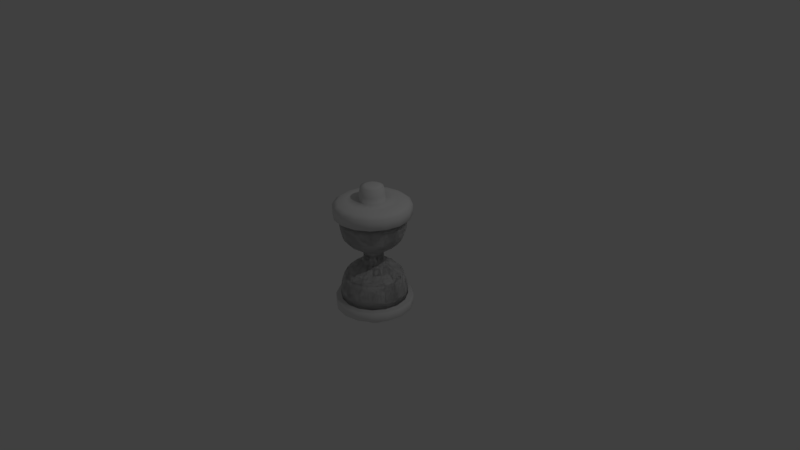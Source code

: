# Source: hourglass.blend  (saved by Blender 2.77.0; exported with 4.5.12 LTS)
import bpy
from mathutils import Matrix  # noqa: F401  (used for matrix-valued properties, if any)

bpy.ops.wm.read_factory_settings(use_empty=True)
scene = bpy.context.scene
scene.name = 'Scene'

# ---- collections
col_collection_1 = bpy.data.collections.new('Collection 1'); scene.collection.children.link(col_collection_1)

# ---- world
world_world = bpy.data.worlds.new('World'); scene.world = world_world
world_world.color = (0.05088, 0.05088, 0.05088)
world_world.use_sun_shadow = False
world_world.sun_shadow_jitter_overblur = 0.0
world_world.cycles.sampling_method = 'MANUAL'

# ---- cameras
cam_camera = bpy.data.cameras.new('Camera')
cam_camera.clip_end = 100.0
cam_camera.lens = 35.0
cam_camera.sensor_width = 32.0
cam_camera.sensor_height = 18.0
cam_camera.ortho_scale = 7.314
cam_camera.dof.focus_distance = 0.0
cam_camera.dof.aperture_fstop = 128.0

# ---- lights
light_lamp = bpy.data.lights.new('Lamp', 'POINT')
light_lamp.transmission_factor = 0.0
light_lamp.cutoff_distance = 30.0
light_lamp.energy = 100.0
light_lamp.shadow_buffer_clip_start = 1.001
light_lamp.shadow_soft_size = 0.1
light_lamp.shadow_maximum_resolution = 0.006
light_lamp.use_absolute_resolution = True

# ---- meshes
me_cylinder_004 = bpy.data.meshes.new('Cylinder.004')
me_cylinder_004.from_pydata([(0.0, 1.0, -1.0), (0.0, 1.0, -0.8172), (0.3827, 0.9239, -1.0), (0.3827, 0.9239, -0.8172), (0.7071, 0.7071, -1.0), (0.7071, 0.7071, -0.8172), (0.9239, 0.3827, -1.0), (0.9239, 0.3827, -0.8172), (1.0, -4.371e-08, -1.0), (1.0, -4.371e-08, -0.8172), (0.9239, -0.3827, -1.0), (0.9239, -0.3827, -0.8172), (0.7071, -0.7071, -1.0), (0.7071, -0.7071, -0.8172), (0.3827, -0.9239, -1.0), (0.3827, -0.9239, -0.8172), (1.51e-07, -1.0, -1.0), (1.51e-07, -1.0, -0.8172), (-0.3827, -0.9239, -1.0), (-0.3827, -0.9239, -0.8172), (-0.7071, -0.7071, -1.0), (-0.7071, -0.7071, -0.8172), (-0.9239, -0.3827, -1.0), (-0.9239, -0.3827, -0.8172), (-1.0, 1.192e-08, -1.0), (-1.0, 1.192e-08, -0.8172), (-0.9239, 0.3827, -1.0), (-0.9239, 0.3827, -0.8172), (-0.7071, 0.7071, -1.0), (-0.7071, 0.7071, -0.8172), (-0.3827, 0.9239, -1.0), (-0.3827, 0.9239, -0.8172), (0.3331, 0.8042, -0.7565), (3.57e-09, 0.8704, -0.7565), (0.6155, 0.6155, -0.7565), (0.8042, 0.3331, -0.7565), (0.8704, -3.626e-08, -0.7565), (0.8042, -0.3331, -0.7565), (0.6155, -0.6155, -0.7565), (0.3331, -0.8042, -0.7565), (1.35e-07, -0.8704, -0.7565), (-0.3331, -0.8042, -0.7565), (-0.6155, -0.6155, -0.7565), (-0.8042, -0.3331, -0.7565), (-0.8704, 1.217e-08, -0.7565), (-0.8042, 0.3331, -0.7565), (-0.6155, 0.6155, -0.7565), (-0.3331, 0.8042, -0.7565), (0.2477, 0.5979, -0.7288), (3.366e-08, 0.6472, -0.7288), (0.4576, 0.4576, -0.7288), (0.5979, 0.2477, -0.7288), (0.6472, -2.505e-08, -0.7288), (0.5979, -0.2477, -0.7288), (0.4576, -0.4576, -0.7288), (0.2477, -0.5979, -0.7288), (1.314e-07, -0.6472, -0.7288), (-0.2477, -0.5979, -0.7288), (-0.4576, -0.4576, -0.7288), (-0.5979, -0.2477, -0.7288), (-0.6472, 1.096e-08, -0.7288), (-0.5979, 0.2477, -0.7288), (-0.4576, 0.4576, -0.7288), (-0.2477, 0.5979, -0.7288), (0.127, 0.3066, -0.7288), (6.673e-08, 0.3318, -0.7288), (0.2346, 0.2346, -0.7288), (0.3066, 0.127, -0.7288), (0.3318, -7.398e-09, -0.7288), (0.3066, -0.127, -0.7288), (0.2346, -0.2346, -0.7288), (0.127, -0.3066, -0.7288), (1.168e-07, -0.3318, -0.7288), (-0.127, -0.3066, -0.7288), (-0.2346, -0.2346, -0.7288), (-0.3066, -0.127, -0.7288), (-0.3318, 1.106e-08, -0.7288), (-0.3066, 0.127, -0.7288), (-0.2346, 0.2346, -0.7288), (-0.127, 0.3066, -0.7288), (0.127, 0.3066, -0.6175), (6.706e-08, 0.3318, -0.6175), (0.2346, 0.2346, -0.6175), (0.3066, 0.127, -0.6175), (0.3318, -7.398e-09, -0.6175), (0.3066, -0.127, -0.6175), (0.2346, -0.2346, -0.6175), (0.127, -0.3066, -0.6175), (1.172e-07, -0.3318, -0.6175), (-0.127, -0.3066, -0.6175), (-0.2346, -0.2346, -0.6175), (-0.3066, -0.127, -0.6175), (-0.3318, 1.106e-08, -0.6175), (-0.3066, 0.127, -0.6175), (-0.2346, 0.2346, -0.6175), (-0.127, 0.3066, -0.6175), (0.1116, 0.2695, -0.4814), (7.888e-08, 0.2917, -0.4814), (0.2063, 0.2063, -0.4814), (0.2695, 0.1116, -0.4814), (0.2917, -5.828e-09, -0.4814), (0.2695, -0.1116, -0.4814), (0.2063, -0.2063, -0.4814), (0.1116, -0.2695, -0.4814), (1.229e-07, -0.2917, -0.4814), (-0.1116, -0.2695, -0.4814), (-0.2063, -0.2063, -0.4814), (-0.2695, -0.1116, -0.4814), (-0.2917, 1.04e-08, -0.4814), (-0.2695, 0.1116, -0.4814), (-0.2063, 0.2063, -0.4814), (-0.1116, 0.2695, -0.4814), (0.06605, 0.1595, -0.4492), (8.759e-08, 0.1726, -0.4492), (0.122, 0.122, -0.4492), (0.1595, 0.06605, -0.4492), (0.1726, 1.876e-09, -0.4492), (0.1595, -0.06605, -0.4492), (0.122, -0.122, -0.4492), (0.06605, -0.1595, -0.4492), (1.137e-07, -0.1726, -0.4492), (-0.06605, -0.1595, -0.4492), (-0.122, -0.122, -0.4492), (-0.1595, -0.06605, -0.4492), (-0.1726, 1.148e-08, -0.4492), (-0.1595, 0.06605, -0.4492), (-0.122, 0.122, -0.4492), (-0.06605, 0.1595, -0.4492)], [], [(0, 1, 3, 2), (2, 3, 5, 4), (4, 5, 7, 6), (6, 7, 9, 8), (8, 9, 11, 10), (10, 11, 13, 12), (12, 13, 15, 14), (14, 15, 17, 16), (16, 17, 19, 18), (18, 19, 21, 20), (20, 21, 23, 22), (22, 23, 25, 24), (24, 25, 27, 26), (26, 27, 29, 28), (19, 17, 40, 41), (28, 29, 31, 30), (30, 31, 1, 0), (0, 2, 4, 6, 8, 10, 12, 14, 16, 18, 20, 22, 24, 26, 28, 30), (34, 32, 48, 50), (23, 21, 42, 43), (11, 9, 36, 37), (15, 13, 38, 39), (7, 5, 34, 35), (29, 27, 45, 46), (1, 31, 47, 33), (3, 1, 33, 32), (21, 19, 41, 42), (25, 23, 43, 44), (13, 11, 37, 38), (17, 15, 39, 40), (5, 3, 32, 34), (9, 7, 35, 36), (27, 25, 44, 45), (31, 29, 46, 47), (58, 57, 73, 74), (40, 39, 55, 56), (39, 38, 54, 55), (45, 44, 60, 61), (32, 33, 49, 48), (38, 37, 53, 54), (44, 43, 59, 60), (43, 42, 58, 59), (37, 36, 52, 53), (42, 41, 57, 58), (33, 47, 63, 49), (47, 46, 62, 63), (36, 35, 51, 52), (35, 34, 50, 51), (41, 40, 56, 57), (46, 45, 61, 62), (64, 65, 81, 80), (49, 63, 79, 65), (63, 62, 78, 79), (52, 51, 67, 68), (51, 50, 66, 67), (57, 56, 72, 73), (62, 61, 77, 78), (50, 48, 64, 66), (56, 55, 71, 72), (55, 54, 70, 71), (61, 60, 76, 77), (48, 49, 65, 64), (54, 53, 69, 70), (60, 59, 75, 76), (59, 58, 74, 75), (53, 52, 68, 69), (94, 93, 109, 110), (70, 69, 85, 86), (76, 75, 91, 92), (75, 74, 90, 91), (69, 68, 84, 85), (74, 73, 89, 90), (65, 79, 95, 81), (79, 78, 94, 95), (68, 67, 83, 84), (67, 66, 82, 83), (73, 72, 88, 89), (78, 77, 93, 94), (66, 64, 80, 82), (72, 71, 87, 88), (71, 70, 86, 87), (77, 76, 92, 93), (101, 100, 116, 117), (82, 80, 96, 98), (88, 87, 103, 104), (87, 86, 102, 103), (93, 92, 108, 109), (80, 81, 97, 96), (86, 85, 101, 102), (92, 91, 107, 108), (91, 90, 106, 107), (85, 84, 100, 101), (90, 89, 105, 106), (81, 95, 111, 97), (95, 94, 110, 111), (84, 83, 99, 100), (83, 82, 98, 99), (89, 88, 104, 105), (112, 113, 127, 126, 125, 124, 123, 122, 121, 120, 119, 118, 117, 116, 115, 114), (106, 105, 121, 122), (97, 111, 127, 113), (111, 110, 126, 127), (100, 99, 115, 116), (99, 98, 114, 115), (105, 104, 120, 121), (110, 109, 125, 126), (98, 96, 112, 114), (104, 103, 119, 120), (103, 102, 118, 119), (109, 108, 124, 125), (96, 97, 113, 112), (102, 101, 117, 118), (108, 107, 123, 124), (107, 106, 122, 123)])
me_cylinder_004.polygons.foreach_set('use_smooth', [True] * 114)
_uv = me_cylinder_004.uv_layers.new(name='UVMap')
_uv.uv.foreach_set('vector', [0.3605, 0.3212, 0.358, 0.3099, 0.3837, 0.3087, 0.3816, 0.3201, 0.3816, 0.3201, 0.3837, 0.3087, 0.4082, 0.3176, 0.4017, 0.3275, 0.4017, 0.3275, 0.4082, 0.3176, 0.4276, 0.3356, 0.4177, 0.3424, 0.4177, 0.3424, 0.4276, 0.3356, 0.4391, 0.3597, 0.4273, 0.3625, 0.4273, 0.3625, 0.4391, 0.3597, 0.441, 0.3864, 0.4292, 0.3846, 0.4292, 0.3846, 0.441, 0.3864, 0.4328, 0.4114, 0.4227, 0.4053, 0.4227, 0.4053, 0.4328, 0.4114, 0.4157, 0.431, 0.4088, 0.4216, 0.4088, 0.4216, 0.4157, 0.431, 0.3926, 0.4424, 0.39, 0.4311, 0.39, 0.4311, 0.3926, 0.4424, 0.3668, 0.4436, 0.3689, 0.4321, 0.3689, 0.4321, 0.3668, 0.4436, 0.3423, 0.4346, 0.3488, 0.4246, 0.3488, 0.4246, 0.3423, 0.4346, 0.3226, 0.4167, 0.3325, 0.4099, 0.3325, 0.4099, 0.3226, 0.4167, 0.3111, 0.3927, 0.3228, 0.39, 0.3228, 0.39, 0.3111, 0.3927, 0.3095, 0.3661, 0.3213, 0.368, 0.3213, 0.368, 0.3095, 0.3661, 0.3178, 0.341, 0.328, 0.3471, 0.3668, 0.4436, 0.3926, 0.4424, 0.3954, 0.4537, 0.365, 0.4552, 0.328, 0.3471, 0.3178, 0.341, 0.3349, 0.3213, 0.3417, 0.3307, 0.3417, 0.3307, 0.3349, 0.3213, 0.358, 0.3099, 0.3605, 0.3212, 0.3605, 0.3212, 0.3816, 0.3201, 0.4017, 0.3275, 0.4177, 0.3424, 0.4273, 0.3625, 0.4292, 0.3846, 0.4227, 0.4053, 0.4088, 0.4216, 0.39, 0.4311, 0.3689, 0.4321, 0.3488, 0.4246, 0.3325, 0.4099, 0.3228, 0.39, 0.3213, 0.368, 0.328, 0.3471, 0.3417, 0.3307, 0.4144, 0.3076, 0.3856, 0.2971, 0.3918, 0.2662, 0.4322, 0.2813, 0.3226, 0.4167, 0.3423, 0.4346, 0.3361, 0.4447, 0.313, 0.4238, 0.441, 0.3864, 0.4391, 0.3597, 0.4507, 0.3568, 0.4528, 0.3879, 0.4157, 0.431, 0.4328, 0.4114, 0.443, 0.4173, 0.4228, 0.4403, 0.4276, 0.3356, 0.4082, 0.3176, 0.4144, 0.3076, 0.4373, 0.3285, 0.3178, 0.341, 0.3095, 0.3661, 0.2977, 0.3645, 0.3076, 0.3351, 0.358, 0.3099, 0.3349, 0.3213, 0.3278, 0.312, 0.3551, 0.2986, 0.3837, 0.3087, 0.358, 0.3099, 0.3551, 0.2986, 0.3856, 0.2971, 0.3423, 0.4346, 0.3668, 0.4436, 0.365, 0.4552, 0.3361, 0.4447, 0.3111, 0.3927, 0.3226, 0.4167, 0.313, 0.4238, 0.2995, 0.3956, 0.4328, 0.4114, 0.441, 0.3864, 0.4528, 0.3879, 0.443, 0.4173, 0.3926, 0.4424, 0.4157, 0.431, 0.4228, 0.4403, 0.3954, 0.4537, 0.4082, 0.3176, 0.3837, 0.3087, 0.3856, 0.2971, 0.4144, 0.3076, 0.4391, 0.3597, 0.4276, 0.3356, 0.4373, 0.3285, 0.4507, 0.3568, 0.3095, 0.3661, 0.3111, 0.3927, 0.2995, 0.3956, 0.2977, 0.3645, 0.3349, 0.3213, 0.3178, 0.341, 0.3076, 0.3351, 0.3278, 0.312, 0.3183, 0.471, 0.3587, 0.4861, 0.3009, 0.7523, 0.1628, 0.6948, 0.3954, 0.4537, 0.4228, 0.4403, 0.4405, 0.4663, 0.4016, 0.4845, 0.4228, 0.4403, 0.443, 0.4173, 0.4695, 0.4345, 0.4405, 0.4663, 0.2977, 0.3645, 0.2995, 0.3956, 0.2682, 0.402, 0.2664, 0.3585, 0.3856, 0.2971, 0.3551, 0.2986, 0.3489, 0.2678, 0.3918, 0.2662, 0.443, 0.4173, 0.4528, 0.3879, 0.4841, 0.3938, 0.4695, 0.4345, 0.2995, 0.3956, 0.313, 0.4238, 0.2865, 0.4415, 0.2682, 0.402, 0.313, 0.4238, 0.3361, 0.4447, 0.3183, 0.471, 0.2865, 0.4415, 0.4528, 0.3879, 0.4507, 0.3568, 0.4821, 0.3504, 0.4841, 0.3938, 0.3361, 0.4447, 0.365, 0.4552, 0.3587, 0.4861, 0.3183, 0.471, 0.3551, 0.2986, 0.3278, 0.312, 0.31, 0.286, 0.3489, 0.2678, 0.3278, 0.312, 0.3076, 0.3351, 0.2811, 0.3178, 0.31, 0.286, 0.4507, 0.3568, 0.4373, 0.3285, 0.4639, 0.3109, 0.4821, 0.3504, 0.4373, 0.3285, 0.4144, 0.3076, 0.4322, 0.2813, 0.4639, 0.3109, 0.365, 0.4552, 0.3954, 0.4537, 0.4016, 0.4845, 0.3587, 0.4861, 0.3076, 0.3351, 0.2977, 0.3645, 0.2664, 0.3585, 0.2811, 0.3178, 0.9, 0.2495, 0.8504, 0.2495, 0.8574, 0.213, 0.8925, 0.213, 0.3489, 0.2678, 0.31, 0.286, 0.1621, 0.05757, 0.3001, 0.0001001, 0.31, 0.286, 0.2811, 0.3178, 0.05683, 0.1635, 0.1621, 0.05757, 0.4821, 0.3504, 0.4639, 0.3109, 0.693, 0.1636, 0.75, 0.3015, 0.4639, 0.3109, 0.4322, 0.2813, 0.5877, 0.05771, 0.693, 0.1636, 0.3587, 0.4861, 0.4016, 0.4845, 0.4506, 0.7523, 0.3009, 0.7523, 0.2811, 0.3178, 0.2664, 0.3585, 0.0001001, 0.3015, 0.05683, 0.1635, 0.4322, 0.2813, 0.3918, 0.2662, 0.4496, 0.0001664, 0.5877, 0.05771, 0.4016, 0.4845, 0.4405, 0.4663, 0.5886, 0.6947, 0.4506, 0.7523, 0.4405, 0.4663, 0.4695, 0.4345, 0.6938, 0.5887, 0.5886, 0.6947, 0.2664, 0.3585, 0.2682, 0.402, 0.0002627, 0.4508, 0.0001001, 0.3015, 0.3918, 0.2662, 0.3489, 0.2678, 0.3001, 0.0001001, 0.4496, 0.0001664, 0.4695, 0.4345, 0.4841, 0.3938, 0.7503, 0.4506, 0.6938, 0.5887, 0.2682, 0.402, 0.2865, 0.4415, 0.05731, 0.5889, 0.0002627, 0.4508, 0.2865, 0.4415, 0.3183, 0.471, 0.1628, 0.6948, 0.05731, 0.5889, 0.4841, 0.3938, 0.4821, 0.3504, 0.75, 0.3015, 0.7503, 0.4506, 0.8003, 0.1745, 0.787, 0.1421, 0.8193, 0.1349, 0.8274, 0.1555, 0.9809, 0.05412, 0.9999, 0.09993, 0.9635, 0.1074, 0.9501, 0.07492, 0.7506, 0.09987, 0.7696, 0.05408, 0.8006, 0.07459, 0.7871, 0.107, 0.7696, 0.05408, 0.8047, 0.01906, 0.8255, 0.04984, 0.8006, 0.07459, 0.9999, 0.09993, 0.9999, 0.1495, 0.9634, 0.1425, 0.9635, 0.1074, 0.8047, 0.01906, 0.8505, 0.0001001, 0.8579, 0.03649, 0.8255, 0.04984, 0.8504, 0.2495, 0.8045, 0.2305, 0.825, 0.1994, 0.8574, 0.213, 0.8045, 0.2305, 0.7695, 0.1953, 0.8003, 0.1745, 0.825, 0.1994, 0.9999, 0.1495, 0.9809, 0.1954, 0.9499, 0.1749, 0.9634, 0.1425, 0.9809, 0.1954, 0.9458, 0.2305, 0.925, 0.1997, 0.9499, 0.1749, 0.8505, 0.0001001, 0.9, 0.0001001, 0.893, 0.03657, 0.8579, 0.03649, 0.7695, 0.1953, 0.7505, 0.1495, 0.787, 0.1421, 0.8003, 0.1745, 0.9458, 0.2305, 0.9, 0.2495, 0.8925, 0.213, 0.925, 0.1997, 0.9, 0.0001001, 0.9458, 0.01907, 0.9254, 0.05006, 0.893, 0.03657, 0.9458, 0.01907, 0.9809, 0.05412, 0.9501, 0.07492, 0.9254, 0.05006, 0.7505, 0.1495, 0.7506, 0.09987, 0.7871, 0.107, 0.787, 0.1421, 0.9311, 0.1146, 0.9307, 0.1368, 0.9076, 0.132, 0.9079, 0.119, 0.925, 0.1997, 0.8925, 0.213, 0.8853, 0.1807, 0.906, 0.1725, 0.893, 0.03657, 0.9254, 0.05006, 0.9076, 0.07801, 0.8873, 0.06919, 0.9254, 0.05006, 0.9501, 0.07492, 0.923, 0.09395, 0.9076, 0.07801, 0.787, 0.1421, 0.7871, 0.107, 0.8197, 0.1127, 0.8193, 0.1349, 0.8925, 0.213, 0.8574, 0.213, 0.8632, 0.1803, 0.8853, 0.1807, 0.9501, 0.07492, 0.9635, 0.1074, 0.9311, 0.1146, 0.923, 0.09395, 0.7871, 0.107, 0.8006, 0.07459, 0.8286, 0.09238, 0.8197, 0.1127, 0.8006, 0.07459, 0.8255, 0.04984, 0.8445, 0.07696, 0.8286, 0.09238, 0.9635, 0.1074, 0.9634, 0.1425, 0.9307, 0.1368, 0.9311, 0.1146, 0.8255, 0.04984, 0.8579, 0.03649, 0.8651, 0.06882, 0.8445, 0.07696, 0.8574, 0.213, 0.825, 0.1994, 0.8428, 0.1715, 0.8632, 0.1803, 0.825, 0.1994, 0.8003, 0.1745, 0.8274, 0.1555, 0.8428, 0.1715, 0.9634, 0.1425, 0.9499, 0.1749, 0.9219, 0.1571, 0.9307, 0.1368, 0.9499, 0.1749, 0.925, 0.1997, 0.906, 0.1725, 0.9219, 0.1571, 0.8579, 0.03649, 0.893, 0.03657, 0.8873, 0.06919, 0.8651, 0.06882, 0.8809, 0.1575, 0.8679, 0.1572, 0.8561, 0.152, 0.8471, 0.1426, 0.8425, 0.1305, 0.8429, 0.1176, 0.8481, 0.1056, 0.8575, 0.09665, 0.8696, 0.09194, 0.8825, 0.09225, 0.8943, 0.09749, 0.9033, 0.1069, 0.9079, 0.119, 0.9076, 0.132, 0.9024, 0.1438, 0.893, 0.1528, 0.8445, 0.07696, 0.8651, 0.06882, 0.8696, 0.09194, 0.8575, 0.09665, 0.8632, 0.1803, 0.8428, 0.1715, 0.8561, 0.152, 0.8679, 0.1572, 0.8428, 0.1715, 0.8274, 0.1555, 0.8471, 0.1426, 0.8561, 0.152, 0.9307, 0.1368, 0.9219, 0.1571, 0.9024, 0.1438, 0.9076, 0.132, 0.9219, 0.1571, 0.906, 0.1725, 0.893, 0.1528, 0.9024, 0.1438, 0.8651, 0.06882, 0.8873, 0.06919, 0.8825, 0.09225, 0.8696, 0.09194, 0.8274, 0.1555, 0.8193, 0.1349, 0.8425, 0.1305, 0.8471, 0.1426, 0.906, 0.1725, 0.8853, 0.1807, 0.8809, 0.1575, 0.893, 0.1528, 0.8873, 0.06919, 0.9076, 0.07801, 0.8943, 0.09749, 0.8825, 0.09225, 0.9076, 0.07801, 0.923, 0.09395, 0.9033, 0.1069, 0.8943, 0.09749, 0.8193, 0.1349, 0.8197, 0.1127, 0.8429, 0.1176, 0.8425, 0.1305, 0.8853, 0.1807, 0.8632, 0.1803, 0.8679, 0.1572, 0.8809, 0.1575, 0.923, 0.09395, 0.9311, 0.1146, 0.9079, 0.119, 0.9033, 0.1069, 0.8197, 0.1127, 0.8286, 0.09238, 0.8481, 0.1056, 0.8429, 0.1176, 0.8286, 0.09238, 0.8445, 0.07696, 0.8575, 0.09665, 0.8481, 0.1056])
me_cylinder_004.use_remesh_preserve_volume = False
me_cylinder_004.use_remesh_preserve_attributes = False
me_cylinder_004.use_mirror_vertex_groups = False
me_cylinder_004.update()
me_cylinder_002 = bpy.data.meshes.new('Cylinder.002')
me_cylinder_002.from_pydata([(-0.3827, 0.9239, 1.0), (-0.4118, 0.9941, -1.648), (-0.7071, 0.7071, 1.0), (-0.7608, 0.7608, -1.648), (-0.9239, 0.3827, 1.0), (-0.9941, 0.4118, -1.648), (-1.0, -4.371e-08, 1.0), (-1.076, -4.767e-08, -1.648), (-0.9239, -0.3827, 1.0), (-0.9941, -0.4118, -1.648), (-0.7071, -0.7071, 1.0), (-0.7608, -0.7608, -1.648), (-0.3827, -0.9239, 1.0), (-0.4118, -0.9941, -1.648), (0.3827, -0.9239, 1.0), (0.4118, -0.9941, -1.648), (0.7071, -0.7071, 1.0), (0.7608, -0.7608, -1.648), (0.9239, -0.3827, 1.0), (0.9941, -0.4118, -1.648), (1.0, 1.192e-08, 1.0), (1.076, 1.22e-08, -1.648), (0.9239, 0.3827, 1.0), (0.9941, 0.4118, -1.648), (0.7071, 0.7071, 1.0), (0.7608, 0.7608, -1.648), (0.3827, 0.9239, 1.0), (0.4118, 0.9941, -1.648), (-1.748e-08, 1.0, 1.0), (2.877e-08, 1.076, -1.648), (0.3827, 0.9239, 1.0), (0.4118, 0.9941, -1.648), (0.7071, 0.7071, 1.0), (0.7608, 0.7608, -1.648), (0.9239, 0.3827, 1.0), (0.9941, 0.4118, -1.648), (1.0, -4.371e-08, 1.0), (1.076, -4.767e-08, -1.648), (0.9239, -0.3827, 1.0), (0.9941, -0.4118, -1.648), (0.7071, -0.7071, 1.0), (0.7608, -0.7608, -1.648), (0.3827, -0.9239, 1.0), (0.4118, -0.9941, -1.648), (-1.748e-08, -1.0, 1.0), (2.877e-08, -1.076, -1.648), (-0.3827, -0.9239, 1.0), (-0.4118, -0.9941, -1.648), (-0.7071, -0.7071, 1.0), (-0.7608, -0.7608, -1.648), (-0.9239, -0.3827, 1.0), (-0.9941, -0.4118, -1.648), (-1.0, 1.192e-08, 1.0), (-1.076, 1.22e-08, -1.648), (-0.9239, 0.3827, 1.0), (-0.9941, 0.4118, -1.648), (-0.7071, 0.7071, 1.0), (-0.7608, 0.7608, -1.648), (-0.3827, 0.9239, 1.0), (-0.4118, 0.9941, -1.648), (-0.4587, 1.107, -2.806), (4.988e-08, 1.199, -2.806), (-0.8476, 0.8476, -2.806), (-1.107, 0.4587, -2.806), (-1.199, -5.31e-08, -2.806), (-1.107, -0.4587, -2.806), (-0.8476, -0.8476, -2.806), (-0.4587, -1.107, -2.806), (4.988e-08, -1.199, -2.806), (0.4587, -1.107, -2.806), (0.8476, -0.8476, -2.806), (1.107, -0.4587, -2.806), (1.199, 1.359e-08, -2.806), (1.107, 0.4587, -2.806), (0.8476, 0.8476, -2.806), (0.4587, 1.107, -2.806), (0.4587, 1.107, -2.806), (0.8476, 0.8476, -2.806), (1.107, 0.4587, -2.806), (1.199, -5.31e-08, -2.806), (1.107, -0.4587, -2.806), (0.8476, -0.8476, -2.806), (0.4587, -1.107, -2.806), (-0.4587, -1.107, -2.806), (-0.8476, -0.8476, -2.806), (-1.107, -0.4587, -2.806), (-1.199, 1.359e-08, -2.806), (-1.107, 0.4587, -2.806), (-0.8476, 0.8476, -2.806), (-0.4587, 1.107, -2.806), (-0.4972, 1.2, -3.446), (6.092e-08, 1.299, -3.446), (-0.9187, 0.9187, -3.446), (-1.2, 0.4972, -3.446), (-1.299, -5.823e-08, -3.446), (-1.2, -0.4972, -3.446), (-0.9187, -0.9187, -3.446), (-0.4972, -1.2, -3.446), (6.092e-08, -1.299, -3.446), (0.4972, -1.2, -3.446), (0.9187, -0.9187, -3.446), (1.2, -0.4972, -3.446), (1.299, 1.406e-08, -3.446), (1.2, 0.4972, -3.446), (0.9187, 0.9187, -3.446), (0.4972, 1.2, -3.446), (0.4972, 1.2, -3.446), (0.9187, 0.9187, -3.446), (1.2, 0.4972, -3.446), (1.299, -5.823e-08, -3.446), (1.2, -0.4972, -3.446), (0.9187, -0.9187, -3.446), (0.4972, -1.2, -3.446), (-0.4972, -1.2, -3.446), (-0.9187, -0.9187, -3.446), (-1.2, -0.4972, -3.446), (-1.299, 1.406e-08, -3.446), (-1.2, 0.4972, -3.446), (-0.9187, 0.9187, -3.446), (-0.4972, 1.2, -3.446), (-0.6294, 1.519, -4.464), (7.853e-08, 1.645, -4.464), (-1.163, 1.163, -4.464), (-1.519, 0.6294, -4.464), (-1.645, -7.513e-08, -4.464), (-1.519, -0.6294, -4.464), (-1.163, -1.163, -4.464), (-0.6294, -1.519, -4.464), (7.853e-08, -1.645, -4.464), (0.6294, -1.519, -4.464), (1.163, -1.163, -4.464), (1.519, -0.6294, -4.464), (1.645, 1.637e-08, -4.464), (1.519, 0.6294, -4.464), (1.163, 1.163, -4.464), (0.6294, 1.519, -4.464), (0.6294, 1.519, -4.464), (1.163, 1.163, -4.464), (1.519, 0.6294, -4.464), (1.645, -7.513e-08, -4.464), (1.519, -0.6294, -4.464), (1.163, -1.163, -4.464), (0.6294, -1.519, -4.464), (-0.6294, -1.519, -4.464), (-1.163, -1.163, -4.464), (-1.519, -0.6294, -4.464), (-1.645, 1.637e-08, -4.464), (-1.519, 0.6294, -4.464), (-1.163, 1.163, -4.464), (-0.6294, 1.519, -4.464), (-0.8554, 2.065, -6.598), (1.296e-07, 2.235, -6.598), (-1.581, 1.581, -6.598), (-2.065, 0.8554, -6.598), (-2.235, -1.064e-07, -6.598), (-2.065, -0.8554, -6.598), (-1.581, -1.581, -6.598), (-0.8554, -2.065, -6.598), (1.296e-07, -2.235, -6.598), (0.8554, -2.065, -6.598), (1.581, -1.581, -6.598), (2.065, -0.8554, -6.598), (2.235, 1.797e-08, -6.598), (2.065, 0.8554, -6.598), (1.581, 1.581, -6.598), (0.8554, 2.065, -6.598), (0.8554, 2.065, -6.598), (1.581, 1.581, -6.598), (2.065, 0.8554, -6.598), (2.235, -1.064e-07, -6.598), (2.065, -0.8554, -6.598), (1.581, -1.581, -6.598), (0.8554, -2.065, -6.598), (-0.8554, -2.065, -6.598), (-1.581, -1.581, -6.598), (-2.065, -0.8554, -6.598), (-2.235, 1.797e-08, -6.598), (-2.065, 0.8554, -6.598), (-1.581, 1.581, -6.598), (-0.8554, 2.065, -6.598), (-1.0, 2.415, -7.895), (1.561e-07, 2.614, -7.895), (-1.848, 1.848, -7.895), (-2.415, 1.0, -7.895), (-2.614, -1.217e-07, -7.895), (-2.415, -1.0, -7.895), (-1.848, -1.848, -7.895), (-1.0, -2.415, -7.895), (1.561e-07, -2.614, -7.895), (1.0, -2.415, -7.895), (1.848, -1.848, -7.895), (2.415, -1.0, -7.895), (2.614, 2.37e-08, -7.895), (2.415, 1.0, -7.895), (1.848, 1.848, -7.895), (1.0, 2.415, -7.895), (1.0, 2.415, -7.895), (1.848, 1.848, -7.895), (2.415, 1.0, -7.895), (2.614, -1.217e-07, -7.895), (2.415, -1.0, -7.895), (1.848, -1.848, -7.895), (1.0, -2.415, -7.895), (-1.0, -2.415, -7.895), (-1.848, -1.848, -7.895), (-2.415, -1.0, -7.895), (-2.614, 2.37e-08, -7.895), (-2.415, 1.0, -7.895), (-1.848, 1.848, -7.895), (-1.0, 2.415, -7.895), (-1.17, 2.825, -10.57), (2.117e-07, 3.058, -10.57), (-2.162, 2.162, -10.57), (-2.825, 1.17, -10.57), (-3.058, -1.451e-07, -10.57), (-2.825, -1.17, -10.57), (-2.162, -2.162, -10.57), (-1.17, -2.825, -10.57), (2.117e-07, -3.058, -10.57), (1.17, -2.825, -10.57), (2.162, -2.162, -10.57), (2.825, -1.17, -10.57), (3.058, 2.503e-08, -10.57), (2.825, 1.17, -10.57), (2.162, 2.162, -10.57), (1.17, 2.825, -10.57), (1.17, 2.825, -10.57), (2.162, 2.162, -10.57), (2.825, 1.17, -10.57), (3.058, -1.451e-07, -10.57), (2.825, -1.17, -10.57), (2.162, -2.162, -10.57), (1.17, -2.825, -10.57), (-1.17, -2.825, -10.57), (-2.162, -2.162, -10.57), (-2.825, -1.17, -10.57), (-3.058, 2.503e-08, -10.57), (-2.825, 1.17, -10.57), (-2.162, 2.162, -10.57), (-1.17, 2.825, -10.57), (-1.246, 3.009, -13.37), (2.586e-07, 3.257, -13.37), (-2.303, 2.303, -13.37), (-3.009, 1.246, -13.37), (-3.257, -1.571e-07, -13.37), (-3.009, -1.246, -13.37), (-2.303, -2.303, -13.37), (-1.246, -3.009, -13.37), (2.586e-07, -3.257, -13.37), (1.246, -3.009, -13.37), (2.303, -2.303, -13.37), (3.009, -1.246, -13.37), (3.257, 2.407e-08, -13.37), (3.009, 1.246, -13.37), (2.303, 2.303, -13.37), (1.246, 3.009, -13.37), (1.246, 3.009, -13.37), (2.303, 2.303, -13.37), (3.009, 1.246, -13.37), (3.257, -1.571e-07, -13.37), (3.009, -1.246, -13.37), (2.303, -2.303, -13.37), (1.246, -3.009, -13.37), (-1.246, -3.009, -13.37), (-2.303, -2.303, -13.37), (-3.009, -1.246, -13.37), (-3.257, 2.407e-08, -13.37), (-3.009, 1.246, -13.37), (-2.303, 2.303, -13.37), (-1.246, 3.009, -13.37), (-1.298, 3.135, -16.33), (3.191e-07, 3.393, -16.33), (-2.399, 2.399, -16.33), (-3.135, 1.298, -16.33), (-3.393, -1.65e-07, -16.33), (-3.135, -1.298, -16.33), (-2.399, -2.399, -16.33), (-1.298, -3.135, -16.33), (3.191e-07, -3.393, -16.33), (1.298, -3.135, -16.33), (2.399, -2.399, -16.33), (3.135, -1.298, -16.33), (3.393, 2.375e-08, -16.33), (3.135, 1.298, -16.33), (2.399, 2.399, -16.33), (1.298, 3.135, -16.33), (1.298, 3.135, -16.33), (2.399, 2.399, -16.33), (3.135, 1.298, -16.33), (3.393, -1.65e-07, -16.33), (3.135, -1.298, -16.33), (2.399, -2.399, -16.33), (1.298, -3.135, -16.33), (-1.298, -3.135, -16.33), (-2.399, -2.399, -16.33), (-3.135, -1.298, -16.33), (-3.393, 2.375e-08, -16.33), (-3.135, 1.298, -16.33), (-2.399, 2.399, -16.33), (-1.298, 3.135, -16.33), (-1.332, 3.216, -19.01), (3.709e-07, 3.481, -19.01), (-2.461, 2.461, -19.01), (-3.216, 1.332, -19.01), (-3.481, -1.705e-07, -19.01), (-3.216, -1.332, -19.01), (-2.461, -2.461, -19.01), (-1.332, -3.216, -19.01), (3.709e-07, -3.481, -19.01), (1.332, -3.216, -19.01), (2.461, -2.461, -19.01), (3.216, -1.332, -19.01), (3.481, 2.313e-08, -19.01), (3.216, 1.332, -19.01), (2.461, 2.461, -19.01), (1.332, 3.216, -19.01), (1.332, 3.216, -19.01), (2.461, 2.461, -19.01), (3.216, 1.332, -19.01), (3.481, -1.705e-07, -19.01), (3.216, -1.332, -19.01), (2.461, -2.461, -19.01), (1.332, -3.216, -19.01), (-1.332, -3.216, -19.01), (-2.461, -2.461, -19.01), (-3.216, -1.332, -19.01), (-3.481, 2.313e-08, -19.01), (-3.216, 1.332, -19.01), (-2.461, 2.461, -19.01), (-1.332, 3.216, -19.01), (-1.332, 3.216, -22.55), (4.341e-07, 3.481, -22.55), (-2.461, 2.461, -22.55), (-3.216, 1.332, -22.55), (-3.481, -1.705e-07, -22.55), (-3.216, -1.332, -22.55), (-2.461, -2.461, -22.55), (-1.332, -3.216, -22.55), (4.341e-07, -3.481, -22.55), (1.332, -3.216, -22.55), (2.461, -2.461, -22.55), (3.216, -1.332, -22.55), (3.481, 2.313e-08, -22.55), (3.216, 1.332, -22.55), (2.461, 2.461, -22.55), (1.332, 3.216, -22.55), (1.332, 3.216, -22.55), (2.461, 2.461, -22.55), (3.216, 1.332, -22.55), (3.481, -1.705e-07, -22.55), (3.216, -1.332, -22.55), (2.461, -2.461, -22.55), (1.332, -3.216, -22.55), (-1.332, -3.216, -22.55), (-2.461, -2.461, -22.55), (-3.216, -1.332, -22.55), (-3.481, 2.313e-08, -22.55), (-3.216, 1.332, -22.55), (-2.461, 2.461, -22.55), (-1.332, 3.216, -22.55), (0.3827, 0.9239, -1.0), (0.4118, 0.9941, 1.648), (0.7071, 0.7071, -1.0), (0.7608, 0.7608, 1.648), (0.9239, 0.3827, -1.0), (0.9941, 0.4118, 1.648), (1.0, -4.371e-08, -1.0), (1.076, -4.767e-08, 1.648), (0.9239, -0.3827, -1.0), (0.9941, -0.4118, 1.648), (0.7071, -0.7071, -1.0), (0.7608, -0.7608, 1.648), (0.3827, -0.9239, -1.0), (0.4118, -0.9941, 1.648), (-0.3827, -0.9239, -1.0), (-0.4118, -0.9941, 1.648), (-0.7071, -0.7071, -1.0), (-0.7608, -0.7608, 1.648), (-0.9239, -0.3827, -1.0), (-0.9941, -0.4118, 1.648), (-1.0, 1.192e-08, -1.0), (-1.076, 1.22e-08, 1.648), (-0.9239, 0.3827, -1.0), (-0.9941, 0.4118, 1.648), (-0.7071, 0.7071, -1.0), (-0.7608, 0.7608, 1.648), (-0.3827, 0.9239, -1.0), (-0.4118, 0.9941, 1.648), (0.0, 1.0, -1.0), (3.836e-11, 1.076, 1.648), (-0.3827, 0.9239, -1.0), (-0.4118, 0.9941, 1.648), (-0.7071, 0.7071, -1.0), (-0.7608, 0.7608, 1.648), (-0.9239, 0.3827, -1.0), (-0.9941, 0.4118, 1.648), (-1.0, -4.371e-08, -1.0), (-1.076, -4.767e-08, 1.648), (-0.9239, -0.3827, -1.0), (-0.9941, -0.4118, 1.648), (-0.7071, -0.7071, -1.0), (-0.7608, -0.7608, 1.648), (-0.3827, -0.9239, -1.0), (-0.4118, -0.9941, 1.648), (0.0, -1.0, -1.0), (3.836e-11, -1.076, 1.648), (0.3827, -0.9239, -1.0), (0.4118, -0.9941, 1.648), (0.7071, -0.7071, -1.0), (0.7608, -0.7608, 1.648), (0.9239, -0.3827, -1.0), (0.9941, -0.4118, 1.648), (1.0, 1.192e-08, -1.0), (1.076, 1.22e-08, 1.648), (0.9239, 0.3827, -1.0), (0.9941, 0.4118, 1.648), (0.7071, 0.7071, -1.0), (0.7608, 0.7608, 1.648), (0.3827, 0.9239, -1.0), (0.4118, 0.9941, 1.648), (0.4587, 1.107, 2.806), (-8.18e-10, 1.199, 2.806), (0.8476, 0.8476, 2.806), (1.107, 0.4587, 2.806), (1.199, -5.31e-08, 2.806), (1.107, -0.4587, 2.806), (0.8476, -0.8476, 2.806), (0.4587, -1.107, 2.806), (-8.18e-10, -1.199, 2.806), (-0.4587, -1.107, 2.806), (-0.8476, -0.8476, 2.806), (-1.107, -0.4587, 2.806), (-1.199, 1.359e-08, 2.806), (-1.107, 0.4587, 2.806), (-0.8476, 0.8476, 2.806), (-0.4587, 1.107, 2.806), (-0.4587, 1.107, 2.806), (-0.8476, 0.8476, 2.806), (-1.107, 0.4587, 2.806), (-1.199, -5.31e-08, 2.806), (-1.107, -0.4587, 2.806), (-0.8476, -0.8476, 2.806), (-0.4587, -1.107, 2.806), (0.4587, -1.107, 2.806), (0.8476, -0.8476, 2.806), (1.107, -0.4587, 2.806), (1.199, 1.359e-08, 2.806), (1.107, 0.4587, 2.806), (0.8476, 0.8476, 2.806), (0.4587, 1.107, 2.806), (0.4972, 1.2, 3.446), (-6.721e-10, 1.299, 3.446), (0.9187, 0.9187, 3.446), (1.2, 0.4972, 3.446), (1.299, -5.823e-08, 3.446), (1.2, -0.4972, 3.446), (0.9187, -0.9187, 3.446), (0.4972, -1.2, 3.446), (-6.721e-10, -1.299, 3.446), (-0.4972, -1.2, 3.446), (-0.9187, -0.9187, 3.446), (-1.2, -0.4972, 3.446), (-1.299, 1.406e-08, 3.446), (-1.2, 0.4972, 3.446), (-0.9187, 0.9187, 3.446), (-0.4972, 1.2, 3.446), (-0.4972, 1.2, 3.446), (-0.9187, 0.9187, 3.446), (-1.2, 0.4972, 3.446), (-1.299, -5.823e-08, 3.446), (-1.2, -0.4972, 3.446), (-0.9187, -0.9187, 3.446), (-0.4972, -1.2, 3.446), (0.4972, -1.2, 3.446), (0.9187, -0.9187, 3.446), (1.2, -0.4972, 3.446), (1.299, 1.406e-08, 3.446), (1.2, 0.4972, 3.446), (0.9187, 0.9187, 3.446), (0.4972, 1.2, 3.446), (0.6294, 1.519, 4.464), (-4.802e-10, 1.645, 4.464), (1.163, 1.163, 4.464), (1.519, 0.6294, 4.464), (1.645, -7.513e-08, 4.464), (1.519, -0.6294, 4.464), (1.163, -1.163, 4.464), (0.6294, -1.519, 4.464), (-4.802e-10, -1.645, 4.464), (-0.6294, -1.519, 4.464), (-1.163, -1.163, 4.464), (-1.519, -0.6294, 4.464), (-1.645, 1.637e-08, 4.464), (-1.519, 0.6294, 4.464), (-1.163, 1.163, 4.464), (-0.6294, 1.519, 4.464), (-0.6294, 1.519, 4.464), (-1.163, 1.163, 4.464), (-1.519, 0.6294, 4.464), (-1.645, -7.513e-08, 4.464), (-1.519, -0.6294, 4.464), (-1.163, -1.163, 4.464), (-0.6294, -1.519, 4.464), (0.6294, -1.519, 4.464), (1.163, -1.163, 4.464), (1.519, -0.6294, 4.464), (1.645, 1.637e-08, 4.464), (1.519, 0.6294, 4.464), (1.163, 1.163, 4.464), (0.6294, 1.519, 4.464), (0.8554, 2.065, 6.598), (-1.429e-08, 2.235, 6.598), (1.581, 1.581, 6.598), (2.065, 0.8554, 6.598), (2.235, -1.064e-07, 6.598), (2.065, -0.8554, 6.598), (1.581, -1.581, 6.598), (0.8554, -2.065, 6.598), (-1.429e-08, -2.235, 6.598), (-0.8554, -2.065, 6.598), (-1.581, -1.581, 6.598), (-2.065, -0.8554, 6.598), (-2.235, 1.797e-08, 6.598), (-2.065, 0.8554, 6.598), (-1.581, 1.581, 6.598), (-0.8554, 2.065, 6.598), (-0.8554, 2.065, 6.598), (-1.581, 1.581, 6.598), (-2.065, 0.8554, 6.598), (-2.235, -1.064e-07, 6.598), (-2.065, -0.8554, 6.598), (-1.581, -1.581, 6.598), (-0.8554, -2.065, 6.598), (0.8554, -2.065, 6.598), (1.581, -1.581, 6.598), (2.065, -0.8554, 6.598), (2.235, 1.797e-08, 6.598), (2.065, 0.8554, 6.598), (1.581, 1.581, 6.598), (0.8554, 2.065, 6.598), (1.0, 2.415, 7.895), (-1.809e-08, 2.614, 7.895), (1.848, 1.848, 7.895), (2.415, 1.0, 7.895), (2.614, -1.217e-07, 7.895), (2.415, -1.0, 7.895), (1.848, -1.848, 7.895), (1.0, -2.415, 7.895), (-1.809e-08, -2.614, 7.895), (-1.0, -2.415, 7.895), (-1.848, -1.848, 7.895), (-2.415, -1.0, 7.895), (-2.614, 2.37e-08, 7.895), (-2.415, 1.0, 7.895), (-1.848, 1.848, 7.895), (-1.0, 2.415, 7.895), (-1.0, 2.415, 7.895), (-1.848, 1.848, 7.895), (-2.415, 1.0, 7.895), (-2.614, -1.217e-07, 7.895), (-2.415, -1.0, 7.895), (-1.848, -1.848, 7.895), (-1.0, -2.415, 7.895), (1.0, -2.415, 7.895), (1.848, -1.848, 7.895), (2.415, -1.0, 7.895), (2.614, 2.37e-08, 7.895), (2.415, 1.0, 7.895), (1.848, 1.848, 7.895), (1.0, 2.415, 7.895), (1.17, 2.825, 10.57), (-2.699e-08, 3.058, 10.57), (2.162, 2.162, 10.57), (2.825, 1.17, 10.57), (3.058, -1.451e-07, 10.57), (2.825, -1.17, 10.57), (2.162, -2.162, 10.57), (1.17, -2.825, 10.57), (-2.699e-08, -3.058, 10.57), (-1.17, -2.825, 10.57), (-2.162, -2.162, 10.57), (-2.825, -1.17, 10.57), (-3.058, 2.503e-08, 10.57), (-2.825, 1.17, 10.57), (-2.162, 2.162, 10.57), (-1.17, 2.825, 10.57), (-1.17, 2.825, 10.57), (-2.162, 2.162, 10.57), (-2.825, 1.17, 10.57), (-3.058, -1.451e-07, 10.57), (-2.825, -1.17, 10.57), (-2.162, -2.162, 10.57), (-1.17, -2.825, 10.57), (1.17, -2.825, 10.57), (2.162, -2.162, 10.57), (2.825, -1.17, 10.57), (3.058, 2.503e-08, 10.57), (2.825, 1.17, 10.57), (2.162, 2.162, 10.57), (1.17, 2.825, 10.57), (1.246, 3.009, 13.37), (-2.482e-08, 3.257, 13.37), (2.303, 2.303, 13.37), (3.009, 1.246, 13.37), (3.257, -1.571e-07, 13.37), (3.009, -1.246, 13.37), (2.303, -2.303, 13.37), (1.246, -3.009, 13.37), (-2.482e-08, -3.257, 13.37), (-1.246, -3.009, 13.37), (-2.303, -2.303, 13.37), (-3.009, -1.246, 13.37), (-3.257, 2.407e-08, 13.37), (-3.009, 1.246, 13.37), (-2.303, 2.303, 13.37), (-1.246, 3.009, 13.37), (-1.246, 3.009, 13.37), (-2.303, 2.303, 13.37), (-3.009, 1.246, 13.37), (-3.257, -1.571e-07, 13.37), (-3.009, -1.246, 13.37), (-2.303, -2.303, 13.37), (-1.246, -3.009, 13.37), (1.246, -3.009, 13.37), (2.303, -2.303, 13.37), (3.009, -1.246, 13.37), (3.257, 2.407e-08, 13.37), (3.009, 1.246, 13.37), (2.303, 2.303, 13.37), (1.246, 3.009, 13.37), (1.298, 3.135, 16.33), (-3.347e-08, 3.393, 16.33), (2.399, 2.399, 16.33), (3.135, 1.298, 16.33), (3.393, -1.65e-07, 16.33), (3.135, -1.298, 16.33), (2.399, -2.399, 16.33), (1.298, -3.135, 16.33), (-3.347e-08, -3.393, 16.33), (-1.298, -3.135, 16.33), (-2.399, -2.399, 16.33), (-3.135, -1.298, 16.33), (-3.393, 2.375e-08, 16.33), (-3.135, 1.298, 16.33), (-2.399, 2.399, 16.33), (-1.298, 3.135, 16.33), (-1.298, 3.135, 16.33), (-2.399, 2.399, 16.33), (-3.135, 1.298, 16.33), (-3.393, -1.65e-07, 16.33), (-3.135, -1.298, 16.33), (-2.399, -2.399, 16.33), (-1.298, -3.135, 16.33), (1.298, -3.135, 16.33), (2.399, -2.399, 16.33), (3.135, -1.298, 16.33), (3.393, 2.375e-08, 16.33), (3.135, 1.298, 16.33), (2.399, 2.399, 16.33), (1.298, 3.135, 16.33), (1.332, 3.216, 19.01), (-3.843e-08, 3.481, 19.01), (2.461, 2.461, 19.01), (3.216, 1.332, 19.01), (3.481, -1.705e-07, 19.01), (3.216, -1.332, 19.01), (2.461, -2.461, 19.01), (1.332, -3.216, 19.01), (-3.843e-08, -3.481, 19.01), (-1.332, -3.216, 19.01), (-2.461, -2.461, 19.01), (-3.216, -1.332, 19.01), (-3.481, 2.313e-08, 19.01), (-3.216, 1.332, 19.01), (-2.461, 2.461, 19.01), (-1.332, 3.216, 19.01), (-1.332, 3.216, 19.01), (-2.461, 2.461, 19.01), (-3.216, 1.332, 19.01), (-3.481, -1.705e-07, 19.01), (-3.216, -1.332, 19.01), (-2.461, -2.461, 19.01), (-1.332, -3.216, 19.01), (1.332, -3.216, 19.01), (2.461, -2.461, 19.01), (3.216, -1.332, 19.01), (3.481, 2.313e-08, 19.01), (3.216, 1.332, 19.01), (2.461, 2.461, 19.01), (1.332, 3.216, 19.01), (1.332, 3.216, 22.55), (-3.991e-08, 3.481, 22.55), (2.461, 2.461, 22.55), (3.216, 1.332, 22.55), (3.481, -1.705e-07, 22.55), (3.216, -1.332, 22.55), (2.461, -2.461, 22.55), (1.332, -3.216, 22.55), (-3.991e-08, -3.481, 22.55), (-1.332, -3.216, 22.55), (-2.461, -2.461, 22.55), (-3.216, -1.332, 22.55), (-3.481, 2.313e-08, 22.55), (-3.216, 1.332, 22.55), (-2.461, 2.461, 22.55), (-1.332, 3.216, 22.55), (-1.332, 3.216, 22.55), (-2.461, 2.461, 22.55), (-3.216, 1.332, 22.55), (-3.481, -1.705e-07, 22.55), (-3.216, -1.332, 22.55), (-2.461, -2.461, 22.55), (-1.332, -3.216, 22.55), (1.332, -3.216, 22.55), (2.461, -2.461, 22.55), (3.216, -1.332, 22.55), (3.481, 2.313e-08, 22.55), (3.216, 1.332, 22.55), (2.461, 2.461, 22.55), (1.332, 3.216, 22.55)], [], [(28, 29, 1, 0), (0, 1, 3, 2), (2, 3, 5, 4), (4, 5, 7, 6), (6, 7, 9, 8), (8, 9, 11, 10), (10, 11, 13, 12), (12, 13, 45, 44), (44, 45, 15, 14), (14, 15, 17, 16), (16, 17, 19, 18), (18, 19, 21, 20), (20, 21, 23, 22), (22, 23, 25, 24), (21, 19, 71, 72), (24, 25, 27, 26), (26, 27, 29, 28), (28, 30, 31, 29), (30, 32, 33, 31), (32, 34, 35, 33), (34, 36, 37, 35), (36, 38, 39, 37), (38, 40, 41, 39), (40, 42, 43, 41), (42, 44, 45, 43), (44, 46, 47, 45), (46, 48, 49, 47), (48, 50, 51, 49), (50, 52, 53, 51), (52, 54, 55, 53), (54, 56, 57, 55), (27, 25, 74, 75), (56, 58, 59, 57), (58, 28, 29, 59), (81, 82, 112, 111), (89, 61, 91, 119), (13, 11, 66, 67), (23, 21, 72, 73), (7, 5, 63, 64), (17, 15, 69, 70), (9, 7, 64, 65), (3, 1, 60, 62), (55, 57, 88, 87), (57, 59, 89, 88), (45, 47, 83, 68), (51, 53, 86, 85), (41, 43, 82, 81), (43, 45, 68, 82), (37, 39, 80, 79), (31, 33, 77, 76), (29, 27, 75, 61), (19, 17, 70, 71), (45, 13, 67, 68), (25, 23, 73, 74), (5, 3, 62, 63), (15, 45, 68, 69), (11, 9, 65, 66), (59, 29, 61, 89), (53, 55, 87, 86), (47, 49, 84, 83), (49, 51, 85, 84), (33, 35, 78, 77), (39, 41, 81, 80), (29, 31, 76, 61), (35, 37, 79, 78), (1, 29, 61, 60), (115, 116, 146, 145), (93, 92, 122, 123), (74, 73, 103, 104), (61, 76, 106, 91), (68, 67, 97, 98), (76, 77, 107, 106), (84, 85, 115, 114), (72, 71, 101, 102), (63, 62, 92, 93), (79, 80, 110, 109), (88, 89, 119, 118), (80, 81, 111, 110), (67, 66, 96, 97), (68, 83, 113, 98), (61, 75, 105, 91), (60, 61, 91, 90), (83, 84, 114, 113), (86, 87, 117, 116), (62, 60, 90, 92), (78, 79, 109, 108), (71, 70, 100, 101), (65, 64, 94, 95), (87, 88, 118, 117), (66, 65, 95, 96), (82, 68, 98, 112), (75, 74, 104, 105), (69, 68, 98, 99), (77, 78, 108, 107), (70, 69, 99, 100), (85, 86, 116, 115), (73, 72, 102, 103), (64, 63, 93, 94), (134, 133, 163, 164), (149, 121, 151, 179), (118, 119, 149, 148), (103, 102, 132, 133), (94, 93, 123, 124), (110, 111, 141, 140), (97, 96, 126, 127), (119, 91, 121, 149), (98, 97, 127, 128), (113, 114, 144, 143), (91, 106, 136, 121), (92, 90, 120, 122), (101, 100, 130, 131), (117, 118, 148, 147), (109, 110, 140, 139), (102, 101, 131, 132), (105, 104, 134, 135), (96, 95, 125, 126), (98, 113, 143, 128), (91, 105, 135, 121), (90, 91, 121, 120), (107, 108, 138, 137), (100, 99, 129, 130), (116, 117, 147, 146), (108, 109, 139, 138), (111, 112, 142, 141), (104, 103, 133, 134), (95, 94, 124, 125), (112, 98, 128, 142), (106, 107, 137, 136), (99, 98, 128, 129), (114, 115, 145, 144), (159, 158, 188, 189), (172, 158, 188, 202), (141, 142, 172, 171), (128, 127, 157, 158), (121, 136, 166, 151), (144, 145, 175, 174), (136, 137, 167, 166), (123, 122, 152, 153), (139, 140, 170, 169), (132, 131, 161, 162), (148, 149, 179, 178), (140, 141, 171, 170), (127, 126, 156, 157), (128, 143, 173, 158), (121, 135, 165, 151), (120, 121, 151, 150), (143, 144, 174, 173), (146, 147, 177, 176), (122, 120, 150, 152), (138, 139, 169, 168), (131, 130, 160, 161), (125, 124, 154, 155), (147, 148, 178, 177), (142, 128, 158, 172), (135, 134, 164, 165), (126, 125, 155, 156), (129, 128, 158, 159), (137, 138, 168, 167), (130, 129, 159, 160), (145, 146, 176, 175), (133, 132, 162, 163), (124, 123, 153, 154), (205, 206, 236, 235), (190, 189, 219, 220), (174, 175, 205, 204), (166, 167, 197, 196), (153, 152, 182, 183), (175, 176, 206, 205), (178, 179, 209, 208), (154, 153, 183, 184), (170, 171, 201, 200), (163, 162, 192, 193), (157, 156, 186, 187), (179, 151, 181, 209), (158, 157, 187, 188), (173, 174, 204, 203), (151, 166, 196, 181), (152, 150, 180, 182), (161, 160, 190, 191), (177, 178, 208, 207), (169, 170, 200, 199), (162, 161, 191, 192), (165, 164, 194, 195), (156, 155, 185, 186), (158, 173, 203, 188), (151, 165, 195, 181), (167, 168, 198, 197), (160, 159, 189, 190), (150, 151, 181, 180), (176, 177, 207, 206), (168, 169, 199, 198), (164, 163, 193, 194), (155, 154, 184, 185), (171, 172, 202, 201), (231, 232, 262, 261), (215, 214, 244, 245), (197, 198, 228, 227), (184, 183, 213, 214), (193, 192, 222, 223), (209, 181, 211, 239), (201, 202, 232, 231), (194, 193, 223, 224), (188, 187, 217, 218), (181, 196, 226, 211), (204, 205, 235, 234), (196, 197, 227, 226), (183, 182, 212, 213), (199, 200, 230, 229), (192, 191, 221, 222), (208, 209, 239, 238), (200, 201, 231, 230), (188, 203, 233, 218), (181, 195, 225, 211), (187, 186, 216, 217), (180, 181, 211, 210), (203, 204, 234, 233), (206, 207, 237, 236), (198, 199, 229, 228), (191, 190, 220, 221), (182, 180, 210, 212), (185, 184, 214, 215), (207, 208, 238, 237), (195, 194, 224, 225), (186, 185, 215, 216), (202, 188, 218, 232), (189, 188, 218, 219), (265, 266, 296, 295), (250, 249, 279, 280), (224, 223, 253, 254), (232, 218, 248, 262), (219, 218, 248, 249), (234, 235, 265, 264), (226, 227, 257, 256), (213, 212, 242, 243), (235, 236, 266, 265), (238, 239, 269, 268), (214, 213, 243, 244), (230, 231, 261, 260), (223, 222, 252, 253), (217, 216, 246, 247), (239, 211, 241, 269), (233, 234, 264, 263), (211, 226, 256, 241), (218, 217, 247, 248), (221, 220, 250, 251), (212, 210, 240, 242), (237, 238, 268, 267), (229, 230, 260, 259), (222, 221, 251, 252), (225, 224, 254, 255), (216, 215, 245, 246), (211, 225, 255, 241), (218, 233, 263, 248), (220, 219, 249, 250), (210, 211, 241, 240), (227, 228, 258, 257), (236, 237, 267, 266), (228, 229, 259, 258), (288, 289, 319, 318), (296, 297, 327, 326), (257, 258, 288, 287), (244, 243, 273, 274), (253, 252, 282, 283), (269, 241, 271, 299), (261, 262, 292, 291), (254, 253, 283, 284), (241, 256, 286, 271), (248, 247, 277, 278), (264, 265, 295, 294), (256, 257, 287, 286), (259, 260, 290, 289), (252, 251, 281, 282), (243, 242, 272, 273), (268, 269, 299, 298), (260, 261, 291, 290), (241, 255, 285, 271), (247, 246, 276, 277), (248, 263, 293, 278), (240, 241, 271, 270), (263, 264, 294, 293), (266, 267, 297, 296), (251, 250, 280, 281), (242, 240, 270, 272), (258, 259, 289, 288), (245, 244, 274, 275), (267, 268, 298, 297), (246, 245, 275, 276), (262, 248, 278, 292), (255, 254, 284, 285), (249, 248, 278, 279), (306, 305, 335, 336), (327, 328, 358, 357), (275, 274, 304, 305), (291, 292, 322, 321), (284, 283, 313, 314), (292, 278, 308, 322), (294, 295, 325, 324), (286, 287, 317, 316), (279, 278, 308, 309), (273, 272, 302, 303), (295, 296, 326, 325), (298, 299, 329, 328), (290, 291, 321, 320), (283, 282, 312, 313), (274, 273, 303, 304), (277, 276, 306, 307), (299, 271, 301, 329), (271, 286, 316, 301), (278, 277, 307, 308), (293, 294, 324, 323), (281, 280, 310, 311), (272, 270, 300, 302), (297, 298, 328, 327), (282, 281, 311, 312), (289, 290, 320, 319), (276, 275, 305, 306), (285, 284, 314, 315), (271, 285, 315, 301), (278, 293, 323, 308), (280, 279, 309, 310), (270, 271, 301, 300), (287, 288, 318, 317), (330, 331, 345, 344, 343, 342, 341, 340, 339, 338, 337, 336, 335, 334, 333, 332), (346, 347, 348, 349, 350, 351, 352, 338, 353, 354, 355, 356, 357, 358, 359, 331), (322, 308, 338, 352), (315, 314, 344, 345), (309, 308, 338, 339), (325, 326, 356, 355), (317, 318, 348, 347), (310, 309, 339, 340), (313, 312, 342, 343), (304, 303, 333, 334), (329, 301, 331, 359), (321, 322, 352, 351), (314, 313, 343, 344), (301, 316, 346, 331), (308, 307, 337, 338), (316, 317, 347, 346), (324, 325, 355, 354), (312, 311, 341, 342), (303, 302, 332, 333), (319, 320, 350, 349), (328, 329, 359, 358), (320, 321, 351, 350), (307, 306, 336, 337), (308, 323, 353, 338), (301, 315, 345, 331), (300, 301, 331, 330), (323, 324, 354, 353), (326, 327, 357, 356), (311, 310, 340, 341), (302, 300, 330, 332), (318, 319, 349, 348), (305, 304, 334, 335), (388, 389, 361, 360), (360, 361, 363, 362), (362, 363, 365, 364), (364, 365, 367, 366), (366, 367, 369, 368), (368, 369, 371, 370), (370, 371, 373, 372), (372, 373, 405, 404), (404, 405, 375, 374), (374, 375, 377, 376), (376, 377, 379, 378), (378, 379, 381, 380), (380, 381, 383, 382), (382, 383, 385, 384), (381, 379, 431, 432), (384, 385, 387, 386), (386, 387, 389, 388), (388, 390, 391, 389), (390, 392, 393, 391), (392, 394, 395, 393), (394, 396, 397, 395), (396, 398, 399, 397), (398, 400, 401, 399), (400, 402, 403, 401), (402, 404, 405, 403), (404, 406, 407, 405), (406, 408, 409, 407), (408, 410, 411, 409), (410, 412, 413, 411), (412, 414, 415, 413), (414, 416, 417, 415), (387, 385, 434, 435), (416, 418, 419, 417), (418, 388, 389, 419), (441, 442, 472, 471), (449, 421, 451, 479), (373, 371, 426, 427), (383, 381, 432, 433), (367, 365, 423, 424), (377, 375, 429, 430), (369, 367, 424, 425), (363, 361, 420, 422), (415, 417, 448, 447), (417, 419, 449, 448), (405, 407, 443, 428), (411, 413, 446, 445), (401, 403, 442, 441), (403, 405, 428, 442), (397, 399, 440, 439), (391, 393, 437, 436), (389, 387, 435, 421), (379, 377, 430, 431), (405, 373, 427, 428), (385, 383, 433, 434), (365, 363, 422, 423), (375, 405, 428, 429), (371, 369, 425, 426), (419, 389, 421, 449), (413, 415, 447, 446), (407, 409, 444, 443), (409, 411, 445, 444), (393, 395, 438, 437), (399, 401, 441, 440), (389, 391, 436, 421), (395, 397, 439, 438), (361, 389, 421, 420), (475, 476, 506, 505), (453, 452, 482, 483), (434, 433, 463, 464), (421, 436, 466, 451), (428, 427, 457, 458), (436, 437, 467, 466), (444, 445, 475, 474), (432, 431, 461, 462), (423, 422, 452, 453), (439, 440, 470, 469), (448, 449, 479, 478), (440, 441, 471, 470), (427, 426, 456, 457), (428, 443, 473, 458), (421, 435, 465, 451), (420, 421, 451, 450), (443, 444, 474, 473), (446, 447, 477, 476), (422, 420, 450, 452), (438, 439, 469, 468), (431, 430, 460, 461), (425, 424, 454, 455), (447, 448, 478, 477), (426, 425, 455, 456), (442, 428, 458, 472), (435, 434, 464, 465), (429, 428, 458, 459), (437, 438, 468, 467), (430, 429, 459, 460), (445, 446, 476, 475), (433, 432, 462, 463), (424, 423, 453, 454), (494, 493, 523, 524), (509, 481, 511, 539), (478, 479, 509, 508), (463, 462, 492, 493), (454, 453, 483, 484), (470, 471, 501, 500), (457, 456, 486, 487), (479, 451, 481, 509), (458, 457, 487, 488), (473, 474, 504, 503), (451, 466, 496, 481), (452, 450, 480, 482), (461, 460, 490, 491), (477, 478, 508, 507), (469, 470, 500, 499), (462, 461, 491, 492), (465, 464, 494, 495), (456, 455, 485, 486), (458, 473, 503, 488), (451, 465, 495, 481), (450, 451, 481, 480), (467, 468, 498, 497), (460, 459, 489, 490), (476, 477, 507, 506), (468, 469, 499, 498), (471, 472, 502, 501), (464, 463, 493, 494), (455, 454, 484, 485), (472, 458, 488, 502), (466, 467, 497, 496), (459, 458, 488, 489), (474, 475, 505, 504), (519, 518, 548, 549), (532, 518, 548, 562), (501, 502, 532, 531), (488, 487, 517, 518), (481, 496, 526, 511), (504, 505, 535, 534), (496, 497, 527, 526), (483, 482, 512, 513), (499, 500, 530, 529), (492, 491, 521, 522), (508, 509, 539, 538), (500, 501, 531, 530), (487, 486, 516, 517), (488, 503, 533, 518), (481, 495, 525, 511), (480, 481, 511, 510), (503, 504, 534, 533), (506, 507, 537, 536), (482, 480, 510, 512), (498, 499, 529, 528), (491, 490, 520, 521), (485, 484, 514, 515), (507, 508, 538, 537), (502, 488, 518, 532), (495, 494, 524, 525), (486, 485, 515, 516), (489, 488, 518, 519), (497, 498, 528, 527), (490, 489, 519, 520), (505, 506, 536, 535), (493, 492, 522, 523), (484, 483, 513, 514), (565, 566, 596, 595), (550, 549, 579, 580), (534, 535, 565, 564), (526, 527, 557, 556), (513, 512, 542, 543), (535, 536, 566, 565), (538, 539, 569, 568), (514, 513, 543, 544), (530, 531, 561, 560), (523, 522, 552, 553), (517, 516, 546, 547), (539, 511, 541, 569), (518, 517, 547, 548), (533, 534, 564, 563), (511, 526, 556, 541), (512, 510, 540, 542), (521, 520, 550, 551), (537, 538, 568, 567), (529, 530, 560, 559), (522, 521, 551, 552), (525, 524, 554, 555), (516, 515, 545, 546), (518, 533, 563, 548), (511, 525, 555, 541), (527, 528, 558, 557), (520, 519, 549, 550), (510, 511, 541, 540), (536, 537, 567, 566), (528, 529, 559, 558), (524, 523, 553, 554), (515, 514, 544, 545), (531, 532, 562, 561), (591, 592, 622, 621), (575, 574, 604, 605), (557, 558, 588, 587), (544, 543, 573, 574), (553, 552, 582, 583), (569, 541, 571, 599), (561, 562, 592, 591), (554, 553, 583, 584), (548, 547, 577, 578), (541, 556, 586, 571), (564, 565, 595, 594), (556, 557, 587, 586), (543, 542, 572, 573), (559, 560, 590, 589), (552, 551, 581, 582), (568, 569, 599, 598), (560, 561, 591, 590), (548, 563, 593, 578), (541, 555, 585, 571), (547, 546, 576, 577), (540, 541, 571, 570), (563, 564, 594, 593), (566, 567, 597, 596), (558, 559, 589, 588), (551, 550, 580, 581), (542, 540, 570, 572), (545, 544, 574, 575), (567, 568, 598, 597), (555, 554, 584, 585), (546, 545, 575, 576), (562, 548, 578, 592), (549, 548, 578, 579), (625, 626, 656, 655), (610, 609, 639, 640), (584, 583, 613, 614), (592, 578, 608, 622), (579, 578, 608, 609), (594, 595, 625, 624), (586, 587, 617, 616), (573, 572, 602, 603), (595, 596, 626, 625), (598, 599, 629, 628), (574, 573, 603, 604), (590, 591, 621, 620), (583, 582, 612, 613), (577, 576, 606, 607), (599, 571, 601, 629), (593, 594, 624, 623), (571, 586, 616, 601), (578, 577, 607, 608), (581, 580, 610, 611), (572, 570, 600, 602), (597, 598, 628, 627), (589, 590, 620, 619), (582, 581, 611, 612), (585, 584, 614, 615), (576, 575, 605, 606), (571, 585, 615, 601), (578, 593, 623, 608), (580, 579, 609, 610), (570, 571, 601, 600), (587, 588, 618, 617), (596, 597, 627, 626), (588, 589, 619, 618), (648, 649, 679, 678), (656, 657, 687, 686), (617, 618, 648, 647), (604, 603, 633, 634), (613, 612, 642, 643), (629, 601, 631, 659), (621, 622, 652, 651), (614, 613, 643, 644), (601, 616, 646, 631), (608, 607, 637, 638), (624, 625, 655, 654), (616, 617, 647, 646), (619, 620, 650, 649), (612, 611, 641, 642), (603, 602, 632, 633), (628, 629, 659, 658), (620, 621, 651, 650), (601, 615, 645, 631), (607, 606, 636, 637), (608, 623, 653, 638), (600, 601, 631, 630), (623, 624, 654, 653), (626, 627, 657, 656), (611, 610, 640, 641), (602, 600, 630, 632), (618, 619, 649, 648), (605, 604, 634, 635), (627, 628, 658, 657), (606, 605, 635, 636), (622, 608, 638, 652), (615, 614, 644, 645), (609, 608, 638, 639), (666, 665, 695, 696), (687, 688, 718, 717), (635, 634, 664, 665), (651, 652, 682, 681), (644, 643, 673, 674), (652, 638, 668, 682), (654, 655, 685, 684), (646, 647, 677, 676), (639, 638, 668, 669), (633, 632, 662, 663), (655, 656, 686, 685), (658, 659, 689, 688), (650, 651, 681, 680), (643, 642, 672, 673), (634, 633, 663, 664), (637, 636, 666, 667), (659, 631, 661, 689), (631, 646, 676, 661), (638, 637, 667, 668), (653, 654, 684, 683), (641, 640, 670, 671), (632, 630, 660, 662), (657, 658, 688, 687), (642, 641, 671, 672), (649, 650, 680, 679), (636, 635, 665, 666), (645, 644, 674, 675), (631, 645, 675, 661), (638, 653, 683, 668), (640, 639, 669, 670), (630, 631, 661, 660), (647, 648, 678, 677), (690, 691, 705, 704, 703, 702, 701, 700, 699, 698, 697, 696, 695, 694, 693, 692), (706, 707, 708, 709, 710, 711, 712, 698, 713, 714, 715, 716, 717, 718, 719, 691), (682, 668, 698, 712), (675, 674, 704, 705), (669, 668, 698, 699), (685, 686, 716, 715), (677, 678, 708, 707), (670, 669, 699, 700), (673, 672, 702, 703), (664, 663, 693, 694), (689, 661, 691, 719), (681, 682, 712, 711), (674, 673, 703, 704), (661, 676, 706, 691), (668, 667, 697, 698), (676, 677, 707, 706), (684, 685, 715, 714), (672, 671, 701, 702), (663, 662, 692, 693), (679, 680, 710, 709), (688, 689, 719, 718), (680, 681, 711, 710), (667, 666, 696, 697), (668, 683, 713, 698), (661, 675, 705, 691), (660, 661, 691, 690), (683, 684, 714, 713), (686, 687, 717, 716), (671, 670, 700, 701), (662, 660, 690, 692), (678, 679, 709, 708), (665, 664, 694, 695)])
me_cylinder_002.polygons.foreach_set('use_smooth', [True] * 708)
me_cylinder_002.use_remesh_preserve_volume = False
me_cylinder_002.use_remesh_preserve_attributes = False
me_cylinder_002.use_mirror_vertex_groups = False
me_cylinder_002.update()
me_cylinder_005 = bpy.data.meshes.new('Cylinder.005')
me_cylinder_005.from_pydata([(0.0, 1.0, -1.0), (0.0, 1.0, -0.8172), (0.3827, 0.9239, -1.0), (0.3827, 0.9239, -0.8172), (0.7071, 0.7071, -1.0), (0.7071, 0.7071, -0.8172), (0.9239, 0.3827, -1.0), (0.9239, 0.3827, -0.8172), (1.0, -4.371e-08, -1.0), (1.0, -4.371e-08, -0.8172), (0.9239, -0.3827, -1.0), (0.9239, -0.3827, -0.8172), (0.7071, -0.7071, -1.0), (0.7071, -0.7071, -0.8172), (0.3827, -0.9239, -1.0), (0.3827, -0.9239, -0.8172), (1.51e-07, -1.0, -1.0), (1.51e-07, -1.0, -0.8172), (-0.3827, -0.9239, -1.0), (-0.3827, -0.9239, -0.8172), (-0.7071, -0.7071, -1.0), (-0.7071, -0.7071, -0.8172), (-0.9239, -0.3827, -1.0), (-0.9239, -0.3827, -0.8172), (-1.0, 1.192e-08, -1.0), (-1.0, 1.192e-08, -0.8172), (-0.9239, 0.3827, -1.0), (-0.9239, 0.3827, -0.8172), (-0.7071, 0.7071, -1.0), (-0.7071, 0.7071, -0.8172), (-0.3827, 0.9239, -1.0), (-0.3827, 0.9239, -0.8172), (0.3331, 0.8042, -0.7565), (3.57e-09, 0.8704, -0.7565), (0.6155, 0.6155, -0.7565), (0.8042, 0.3331, -0.7565), (0.8704, -3.626e-08, -0.7565), (0.8042, -0.3331, -0.7565), (0.6155, -0.6155, -0.7565), (0.3331, -0.8042, -0.7565), (1.35e-07, -0.8704, -0.7565), (-0.3331, -0.8042, -0.7565), (-0.6155, -0.6155, -0.7565), (-0.8042, -0.3331, -0.7565), (-0.8704, 1.217e-08, -0.7565), (-0.8042, 0.3331, -0.7565), (-0.6155, 0.6155, -0.7565), (-0.3331, 0.8042, -0.7565), (0.2477, 0.5979, -0.7288), (3.366e-08, 0.6472, -0.7288), (0.4576, 0.4576, -0.7288), (0.5979, 0.2477, -0.7288), (0.6472, -2.505e-08, -0.7288), (0.5979, -0.2477, -0.7288), (0.4576, -0.4576, -0.7288), (0.2477, -0.5979, -0.7288), (1.314e-07, -0.6472, -0.7288), (-0.2477, -0.5979, -0.7288), (-0.4576, -0.4576, -0.7288), (-0.5979, -0.2477, -0.7288), (-0.6472, 1.096e-08, -0.7288), (-0.5979, 0.2477, -0.7288), (-0.4576, 0.4576, -0.7288), (-0.2477, 0.5979, -0.7288), (0.127, 0.3066, -0.7288), (6.673e-08, 0.3318, -0.7288), (0.2346, 0.2346, -0.7288), (0.3066, 0.127, -0.7288), (0.3318, -7.398e-09, -0.7288), (0.3066, -0.127, -0.7288), (0.2346, -0.2346, -0.7288), (0.127, -0.3066, -0.7288), (1.168e-07, -0.3318, -0.7288), (-0.127, -0.3066, -0.7288), (-0.2346, -0.2346, -0.7288), (-0.3066, -0.127, -0.7288), (-0.3318, 1.106e-08, -0.7288), (-0.3066, 0.127, -0.7288), (-0.2346, 0.2346, -0.7288), (-0.127, 0.3066, -0.7288), (0.127, 0.3066, -0.6175), (6.706e-08, 0.3318, -0.6175), (0.2346, 0.2346, -0.6175), (0.3066, 0.127, -0.6175), (0.3318, -7.398e-09, -0.6175), (0.3066, -0.127, -0.6175), (0.2346, -0.2346, -0.6175), (0.127, -0.3066, -0.6175), (1.172e-07, -0.3318, -0.6175), (-0.127, -0.3066, -0.6175), (-0.2346, -0.2346, -0.6175), (-0.3066, -0.127, -0.6175), (-0.3318, 1.106e-08, -0.6175), (-0.3066, 0.127, -0.6175), (-0.2346, 0.2346, -0.6175), (-0.127, 0.3066, -0.6175), (0.1116, 0.2695, -0.4814), (7.888e-08, 0.2917, -0.4814), (0.2063, 0.2063, -0.4814), (0.2695, 0.1116, -0.4814), (0.2917, -5.828e-09, -0.4814), (0.2695, -0.1116, -0.4814), (0.2063, -0.2063, -0.4814), (0.1116, -0.2695, -0.4814), (1.229e-07, -0.2917, -0.4814), (-0.1116, -0.2695, -0.4814), (-0.2063, -0.2063, -0.4814), (-0.2695, -0.1116, -0.4814), (-0.2917, 1.04e-08, -0.4814), (-0.2695, 0.1116, -0.4814), (-0.2063, 0.2063, -0.4814), (-0.1116, 0.2695, -0.4814), (0.06605, 0.1595, -0.4492), (8.759e-08, 0.1726, -0.4492), (0.122, 0.122, -0.4492), (0.1595, 0.06605, -0.4492), (0.1726, 1.876e-09, -0.4492), (0.1595, -0.06605, -0.4492), (0.122, -0.122, -0.4492), (0.06605, -0.1595, -0.4492), (1.137e-07, -0.1726, -0.4492), (-0.06605, -0.1595, -0.4492), (-0.122, -0.122, -0.4492), (-0.1595, -0.06605, -0.4492), (-0.1726, 1.148e-08, -0.4492), (-0.1595, 0.06605, -0.4492), (-0.122, 0.122, -0.4492), (-0.06605, 0.1595, -0.4492)], [], [(0, 1, 3, 2), (2, 3, 5, 4), (4, 5, 7, 6), (6, 7, 9, 8), (8, 9, 11, 10), (10, 11, 13, 12), (12, 13, 15, 14), (14, 15, 17, 16), (16, 17, 19, 18), (18, 19, 21, 20), (20, 21, 23, 22), (22, 23, 25, 24), (24, 25, 27, 26), (26, 27, 29, 28), (19, 17, 40, 41), (28, 29, 31, 30), (30, 31, 1, 0), (0, 2, 4, 6, 8, 10, 12, 14, 16, 18, 20, 22, 24, 26, 28, 30), (34, 32, 48, 50), (23, 21, 42, 43), (11, 9, 36, 37), (15, 13, 38, 39), (7, 5, 34, 35), (29, 27, 45, 46), (1, 31, 47, 33), (3, 1, 33, 32), (21, 19, 41, 42), (25, 23, 43, 44), (13, 11, 37, 38), (17, 15, 39, 40), (5, 3, 32, 34), (9, 7, 35, 36), (27, 25, 44, 45), (31, 29, 46, 47), (58, 57, 73, 74), (40, 39, 55, 56), (39, 38, 54, 55), (45, 44, 60, 61), (32, 33, 49, 48), (38, 37, 53, 54), (44, 43, 59, 60), (43, 42, 58, 59), (37, 36, 52, 53), (42, 41, 57, 58), (33, 47, 63, 49), (47, 46, 62, 63), (36, 35, 51, 52), (35, 34, 50, 51), (41, 40, 56, 57), (46, 45, 61, 62), (64, 65, 81, 80), (49, 63, 79, 65), (63, 62, 78, 79), (52, 51, 67, 68), (51, 50, 66, 67), (57, 56, 72, 73), (62, 61, 77, 78), (50, 48, 64, 66), (56, 55, 71, 72), (55, 54, 70, 71), (61, 60, 76, 77), (48, 49, 65, 64), (54, 53, 69, 70), (60, 59, 75, 76), (59, 58, 74, 75), (53, 52, 68, 69), (94, 93, 109, 110), (70, 69, 85, 86), (76, 75, 91, 92), (75, 74, 90, 91), (69, 68, 84, 85), (74, 73, 89, 90), (65, 79, 95, 81), (79, 78, 94, 95), (68, 67, 83, 84), (67, 66, 82, 83), (73, 72, 88, 89), (78, 77, 93, 94), (66, 64, 80, 82), (72, 71, 87, 88), (71, 70, 86, 87), (77, 76, 92, 93), (101, 100, 116, 117), (82, 80, 96, 98), (88, 87, 103, 104), (87, 86, 102, 103), (93, 92, 108, 109), (80, 81, 97, 96), (86, 85, 101, 102), (92, 91, 107, 108), (91, 90, 106, 107), (85, 84, 100, 101), (90, 89, 105, 106), (81, 95, 111, 97), (95, 94, 110, 111), (84, 83, 99, 100), (83, 82, 98, 99), (89, 88, 104, 105), (112, 113, 127, 126, 125, 124, 123, 122, 121, 120, 119, 118, 117, 116, 115, 114), (106, 105, 121, 122), (97, 111, 127, 113), (111, 110, 126, 127), (100, 99, 115, 116), (99, 98, 114, 115), (105, 104, 120, 121), (110, 109, 125, 126), (98, 96, 112, 114), (104, 103, 119, 120), (103, 102, 118, 119), (109, 108, 124, 125), (96, 97, 113, 112), (102, 101, 117, 118), (108, 107, 123, 124), (107, 106, 122, 123)])
me_cylinder_005.polygons.foreach_set('use_smooth', [True] * 114)
_uv = me_cylinder_005.uv_layers.new(name='UVMap')
_uv.uv.foreach_set('vector', [0.3605, 0.3212, 0.358, 0.3099, 0.3837, 0.3087, 0.3816, 0.3201, 0.3816, 0.3201, 0.3837, 0.3087, 0.4082, 0.3176, 0.4017, 0.3275, 0.4017, 0.3275, 0.4082, 0.3176, 0.4276, 0.3356, 0.4177, 0.3424, 0.4177, 0.3424, 0.4276, 0.3356, 0.4391, 0.3597, 0.4273, 0.3625, 0.4273, 0.3625, 0.4391, 0.3597, 0.441, 0.3864, 0.4292, 0.3846, 0.4292, 0.3846, 0.441, 0.3864, 0.4328, 0.4114, 0.4227, 0.4053, 0.4227, 0.4053, 0.4328, 0.4114, 0.4157, 0.431, 0.4088, 0.4216, 0.4088, 0.4216, 0.4157, 0.431, 0.3926, 0.4424, 0.39, 0.4311, 0.39, 0.4311, 0.3926, 0.4424, 0.3668, 0.4436, 0.3689, 0.4321, 0.3689, 0.4321, 0.3668, 0.4436, 0.3423, 0.4346, 0.3488, 0.4246, 0.3488, 0.4246, 0.3423, 0.4346, 0.3226, 0.4167, 0.3325, 0.4099, 0.3325, 0.4099, 0.3226, 0.4167, 0.3111, 0.3927, 0.3228, 0.39, 0.3228, 0.39, 0.3111, 0.3927, 0.3095, 0.3661, 0.3213, 0.368, 0.3213, 0.368, 0.3095, 0.3661, 0.3178, 0.341, 0.328, 0.3471, 0.3668, 0.4436, 0.3926, 0.4424, 0.3954, 0.4537, 0.365, 0.4552, 0.328, 0.3471, 0.3178, 0.341, 0.3349, 0.3213, 0.3417, 0.3307, 0.3417, 0.3307, 0.3349, 0.3213, 0.358, 0.3099, 0.3605, 0.3212, 0.3605, 0.3212, 0.3816, 0.3201, 0.4017, 0.3275, 0.4177, 0.3424, 0.4273, 0.3625, 0.4292, 0.3846, 0.4227, 0.4053, 0.4088, 0.4216, 0.39, 0.4311, 0.3689, 0.4321, 0.3488, 0.4246, 0.3325, 0.4099, 0.3228, 0.39, 0.3213, 0.368, 0.328, 0.3471, 0.3417, 0.3307, 0.4144, 0.3076, 0.3856, 0.2971, 0.3918, 0.2662, 0.4322, 0.2813, 0.3226, 0.4167, 0.3423, 0.4346, 0.3361, 0.4447, 0.313, 0.4238, 0.441, 0.3864, 0.4391, 0.3597, 0.4507, 0.3568, 0.4528, 0.3879, 0.4157, 0.431, 0.4328, 0.4114, 0.443, 0.4173, 0.4228, 0.4403, 0.4276, 0.3356, 0.4082, 0.3176, 0.4144, 0.3076, 0.4373, 0.3285, 0.3178, 0.341, 0.3095, 0.3661, 0.2977, 0.3645, 0.3076, 0.3351, 0.358, 0.3099, 0.3349, 0.3213, 0.3278, 0.312, 0.3551, 0.2986, 0.3837, 0.3087, 0.358, 0.3099, 0.3551, 0.2986, 0.3856, 0.2971, 0.3423, 0.4346, 0.3668, 0.4436, 0.365, 0.4552, 0.3361, 0.4447, 0.3111, 0.3927, 0.3226, 0.4167, 0.313, 0.4238, 0.2995, 0.3956, 0.4328, 0.4114, 0.441, 0.3864, 0.4528, 0.3879, 0.443, 0.4173, 0.3926, 0.4424, 0.4157, 0.431, 0.4228, 0.4403, 0.3954, 0.4537, 0.4082, 0.3176, 0.3837, 0.3087, 0.3856, 0.2971, 0.4144, 0.3076, 0.4391, 0.3597, 0.4276, 0.3356, 0.4373, 0.3285, 0.4507, 0.3568, 0.3095, 0.3661, 0.3111, 0.3927, 0.2995, 0.3956, 0.2977, 0.3645, 0.3349, 0.3213, 0.3178, 0.341, 0.3076, 0.3351, 0.3278, 0.312, 0.3183, 0.471, 0.3587, 0.4861, 0.3009, 0.7523, 0.1628, 0.6948, 0.3954, 0.4537, 0.4228, 0.4403, 0.4405, 0.4663, 0.4016, 0.4845, 0.4228, 0.4403, 0.443, 0.4173, 0.4695, 0.4345, 0.4405, 0.4663, 0.2977, 0.3645, 0.2995, 0.3956, 0.2682, 0.402, 0.2664, 0.3585, 0.3856, 0.2971, 0.3551, 0.2986, 0.3489, 0.2678, 0.3918, 0.2662, 0.443, 0.4173, 0.4528, 0.3879, 0.4841, 0.3938, 0.4695, 0.4345, 0.2995, 0.3956, 0.313, 0.4238, 0.2865, 0.4415, 0.2682, 0.402, 0.313, 0.4238, 0.3361, 0.4447, 0.3183, 0.471, 0.2865, 0.4415, 0.4528, 0.3879, 0.4507, 0.3568, 0.4821, 0.3504, 0.4841, 0.3938, 0.3361, 0.4447, 0.365, 0.4552, 0.3587, 0.4861, 0.3183, 0.471, 0.3551, 0.2986, 0.3278, 0.312, 0.31, 0.286, 0.3489, 0.2678, 0.3278, 0.312, 0.3076, 0.3351, 0.2811, 0.3178, 0.31, 0.286, 0.4507, 0.3568, 0.4373, 0.3285, 0.4639, 0.3109, 0.4821, 0.3504, 0.4373, 0.3285, 0.4144, 0.3076, 0.4322, 0.2813, 0.4639, 0.3109, 0.365, 0.4552, 0.3954, 0.4537, 0.4016, 0.4845, 0.3587, 0.4861, 0.3076, 0.3351, 0.2977, 0.3645, 0.2664, 0.3585, 0.2811, 0.3178, 0.9, 0.2495, 0.8504, 0.2495, 0.8574, 0.213, 0.8925, 0.213, 0.3489, 0.2678, 0.31, 0.286, 0.1621, 0.05757, 0.3001, 0.0001001, 0.31, 0.286, 0.2811, 0.3178, 0.05683, 0.1635, 0.1621, 0.05757, 0.4821, 0.3504, 0.4639, 0.3109, 0.693, 0.1636, 0.75, 0.3015, 0.4639, 0.3109, 0.4322, 0.2813, 0.5877, 0.05771, 0.693, 0.1636, 0.3587, 0.4861, 0.4016, 0.4845, 0.4506, 0.7523, 0.3009, 0.7523, 0.2811, 0.3178, 0.2664, 0.3585, 0.0001001, 0.3015, 0.05683, 0.1635, 0.4322, 0.2813, 0.3918, 0.2662, 0.4496, 0.0001664, 0.5877, 0.05771, 0.4016, 0.4845, 0.4405, 0.4663, 0.5886, 0.6947, 0.4506, 0.7523, 0.4405, 0.4663, 0.4695, 0.4345, 0.6938, 0.5887, 0.5886, 0.6947, 0.2664, 0.3585, 0.2682, 0.402, 0.0002627, 0.4508, 0.0001001, 0.3015, 0.3918, 0.2662, 0.3489, 0.2678, 0.3001, 0.0001001, 0.4496, 0.0001664, 0.4695, 0.4345, 0.4841, 0.3938, 0.7503, 0.4506, 0.6938, 0.5887, 0.2682, 0.402, 0.2865, 0.4415, 0.05731, 0.5889, 0.0002627, 0.4508, 0.2865, 0.4415, 0.3183, 0.471, 0.1628, 0.6948, 0.05731, 0.5889, 0.4841, 0.3938, 0.4821, 0.3504, 0.75, 0.3015, 0.7503, 0.4506, 0.8003, 0.1745, 0.787, 0.1421, 0.8193, 0.1349, 0.8274, 0.1555, 0.9809, 0.05412, 0.9999, 0.09993, 0.9635, 0.1074, 0.9501, 0.07492, 0.7506, 0.09987, 0.7696, 0.05408, 0.8006, 0.07459, 0.7871, 0.107, 0.7696, 0.05408, 0.8047, 0.01906, 0.8255, 0.04984, 0.8006, 0.07459, 0.9999, 0.09993, 0.9999, 0.1495, 0.9634, 0.1425, 0.9635, 0.1074, 0.8047, 0.01906, 0.8505, 0.0001001, 0.8579, 0.03649, 0.8255, 0.04984, 0.8504, 0.2495, 0.8045, 0.2305, 0.825, 0.1994, 0.8574, 0.213, 0.8045, 0.2305, 0.7695, 0.1953, 0.8003, 0.1745, 0.825, 0.1994, 0.9999, 0.1495, 0.9809, 0.1954, 0.9499, 0.1749, 0.9634, 0.1425, 0.9809, 0.1954, 0.9458, 0.2305, 0.925, 0.1997, 0.9499, 0.1749, 0.8505, 0.0001001, 0.9, 0.0001001, 0.893, 0.03657, 0.8579, 0.03649, 0.7695, 0.1953, 0.7505, 0.1495, 0.787, 0.1421, 0.8003, 0.1745, 0.9458, 0.2305, 0.9, 0.2495, 0.8925, 0.213, 0.925, 0.1997, 0.9, 0.0001001, 0.9458, 0.01907, 0.9254, 0.05006, 0.893, 0.03657, 0.9458, 0.01907, 0.9809, 0.05412, 0.9501, 0.07492, 0.9254, 0.05006, 0.7505, 0.1495, 0.7506, 0.09987, 0.7871, 0.107, 0.787, 0.1421, 0.9311, 0.1146, 0.9307, 0.1368, 0.9076, 0.132, 0.9079, 0.119, 0.925, 0.1997, 0.8925, 0.213, 0.8853, 0.1807, 0.906, 0.1725, 0.893, 0.03657, 0.9254, 0.05006, 0.9076, 0.07801, 0.8873, 0.06919, 0.9254, 0.05006, 0.9501, 0.07492, 0.923, 0.09395, 0.9076, 0.07801, 0.787, 0.1421, 0.7871, 0.107, 0.8197, 0.1127, 0.8193, 0.1349, 0.8925, 0.213, 0.8574, 0.213, 0.8632, 0.1803, 0.8853, 0.1807, 0.9501, 0.07492, 0.9635, 0.1074, 0.9311, 0.1146, 0.923, 0.09395, 0.7871, 0.107, 0.8006, 0.07459, 0.8286, 0.09238, 0.8197, 0.1127, 0.8006, 0.07459, 0.8255, 0.04984, 0.8445, 0.07696, 0.8286, 0.09238, 0.9635, 0.1074, 0.9634, 0.1425, 0.9307, 0.1368, 0.9311, 0.1146, 0.8255, 0.04984, 0.8579, 0.03649, 0.8651, 0.06882, 0.8445, 0.07696, 0.8574, 0.213, 0.825, 0.1994, 0.8428, 0.1715, 0.8632, 0.1803, 0.825, 0.1994, 0.8003, 0.1745, 0.8274, 0.1555, 0.8428, 0.1715, 0.9634, 0.1425, 0.9499, 0.1749, 0.9219, 0.1571, 0.9307, 0.1368, 0.9499, 0.1749, 0.925, 0.1997, 0.906, 0.1725, 0.9219, 0.1571, 0.8579, 0.03649, 0.893, 0.03657, 0.8873, 0.06919, 0.8651, 0.06882, 0.8809, 0.1575, 0.8679, 0.1572, 0.8561, 0.152, 0.8471, 0.1426, 0.8425, 0.1305, 0.8429, 0.1176, 0.8481, 0.1056, 0.8575, 0.09665, 0.8696, 0.09194, 0.8825, 0.09225, 0.8943, 0.09749, 0.9033, 0.1069, 0.9079, 0.119, 0.9076, 0.132, 0.9024, 0.1438, 0.893, 0.1528, 0.8445, 0.07696, 0.8651, 0.06882, 0.8696, 0.09194, 0.8575, 0.09665, 0.8632, 0.1803, 0.8428, 0.1715, 0.8561, 0.152, 0.8679, 0.1572, 0.8428, 0.1715, 0.8274, 0.1555, 0.8471, 0.1426, 0.8561, 0.152, 0.9307, 0.1368, 0.9219, 0.1571, 0.9024, 0.1438, 0.9076, 0.132, 0.9219, 0.1571, 0.906, 0.1725, 0.893, 0.1528, 0.9024, 0.1438, 0.8651, 0.06882, 0.8873, 0.06919, 0.8825, 0.09225, 0.8696, 0.09194, 0.8274, 0.1555, 0.8193, 0.1349, 0.8425, 0.1305, 0.8471, 0.1426, 0.906, 0.1725, 0.8853, 0.1807, 0.8809, 0.1575, 0.893, 0.1528, 0.8873, 0.06919, 0.9076, 0.07801, 0.8943, 0.09749, 0.8825, 0.09225, 0.9076, 0.07801, 0.923, 0.09395, 0.9033, 0.1069, 0.8943, 0.09749, 0.8193, 0.1349, 0.8197, 0.1127, 0.8429, 0.1176, 0.8425, 0.1305, 0.8853, 0.1807, 0.8632, 0.1803, 0.8679, 0.1572, 0.8809, 0.1575, 0.923, 0.09395, 0.9311, 0.1146, 0.9079, 0.119, 0.9033, 0.1069, 0.8197, 0.1127, 0.8286, 0.09238, 0.8481, 0.1056, 0.8429, 0.1176, 0.8286, 0.09238, 0.8445, 0.07696, 0.8575, 0.09665, 0.8481, 0.1056])
me_cylinder_005.use_remesh_preserve_volume = False
me_cylinder_005.use_remesh_preserve_attributes = False
me_cylinder_005.use_mirror_vertex_groups = False
me_cylinder_005.update()

# ---- objects
ob_top = bpy.data.objects.new('Top', me_cylinder_004)
ob_lamp = bpy.data.objects.new('Lamp', light_lamp)
ob_camera = bpy.data.objects.new('Camera', cam_camera)
ob_hourglass = bpy.data.objects.new('hourglass', me_cylinder_002)
ob_bottom = bpy.data.objects.new('Bottom', me_cylinder_005)

# ---- transforms, parenting, visibility, modifiers, constraints
ob_top.location = (0.0, 0.0, 1.304)
ob_top.scale = (0.5069, 0.5069, 0.7242)
ob_top.lineart.crease_threshold = 0.0
ob_lamp.location = (4.076, 1.005, 5.904)
ob_lamp.rotation_euler = (0.6503, 0.05522, 1.866)
ob_lamp.lock_rotations_4d = False
ob_lamp.empty_display_type = 'ARROWS'
ob_lamp.color = (0.0, 0.0, 0.0, 0.0)
ob_lamp.lineart.crease_threshold = 0.0
ob_camera.location = (7.481, -6.508, 5.344)
ob_camera.rotation_euler = (1.109, 0.01082, 0.8149)
ob_camera.lock_rotations_4d = False
ob_camera.empty_display_type = 'ARROWS'
ob_camera.color = (0.0, 0.0, 0.0, 0.0)
ob_camera.display_type = 'WIRE'
ob_camera.lineart.crease_threshold = 0.0
ob_hourglass.location = (0.0, 0.0, 0.0)
ob_hourglass.scale = (-0.1262, 0.1262, 0.02525)
ob_hourglass.lineart.crease_threshold = 0.0
_m = ob_hourglass.modifiers.new('Multires', 'MULTIRES')
_m.uv_smooth = 'PRESERVE_CORNERS'
_m.quality = 3
_m.show_only_control_edges = False
_m = ob_hourglass.modifiers.new('Mirror.001', 'MIRROR')
_m = ob_hourglass.modifiers.new('Mirror.002', 'MIRROR')
ob_bottom.location = (0.0, 0.0, -1.304)
ob_bottom.rotation_euler = (0.0, 3.142, 0.0)
ob_bottom.scale = (0.5069, 0.5069, 0.7242)
ob_bottom.lineart.crease_threshold = 0.0

# ---- collection membership
col_collection_1.objects.link(ob_top)
col_collection_1.objects.link(ob_lamp)
col_collection_1.objects.link(ob_camera)
col_collection_1.objects.link(ob_hourglass)
col_collection_1.objects.link(ob_bottom)

# ---- scene / render settings (as saved in the file)
scene.camera = ob_camera
scene.frame_start = 1; scene.frame_end = 250; scene.frame_set(1)
scene.render.engine = 'BLENDER_EEVEE_NEXT'
scene.render.resolution_percentage = 50
scene.render.dither_intensity = 0.0
scene.cycles.use_denoising = False
scene.cycles.samples = 128
scene.cycles.sampling_pattern = 'TABULATED_SOBOL'
scene.cycles.light_sampling_threshold = 0.0
scene.cycles.use_adaptive_sampling = False
scene.cycles.use_light_tree = False
scene.cycles.blur_glossy = 0.0
scene.cycles.sample_clamp_indirect = 0.0
scene.view_settings.view_transform = 'Standard'
bpy.context.view_layer.update()
